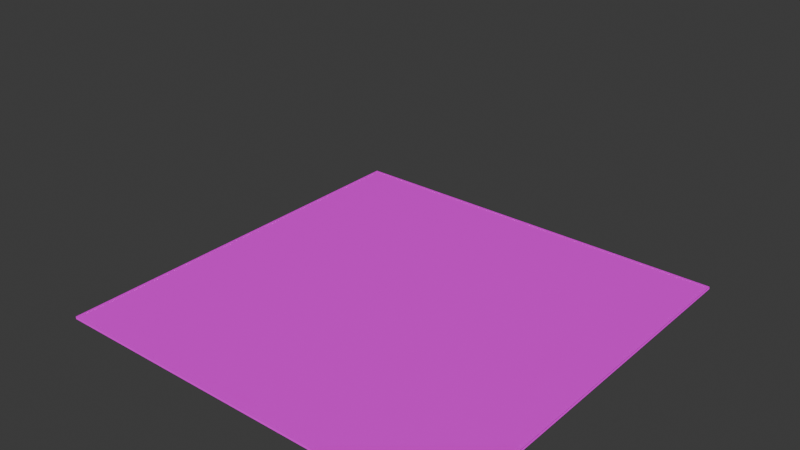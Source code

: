 # Source: test2.blend  (saved by Blender 4.1.24; exported with 4.5.12 LTS)
import bpy
from mathutils import Matrix  # noqa: F401  (used for matrix-valued properties, if any)

bpy.ops.wm.read_factory_settings(use_empty=True)
scene = bpy.context.scene
scene.name = 'Scene'

# ---- collections
col_collection = bpy.data.collections.new('Collection'); scene.collection.children.link(col_collection)

# ---- images (referenced by path relative to the original .blend; pixels are not part of the script)
import os
ASSET_DIR = os.environ.get("B2B_ASSET_DIR", "")  # directory of the original .blend (textures are referenced by path, not embedded)
HERE = os.path.dirname(os.path.abspath(__file__))  # packed textures are extracted next to this script under _unpacked/

def load_image(name, relpath, width, height, colorspace="sRGB"):
    """Load a texture the original file referenced (path relative to the .blend, or extracted next to this script)."""
    p = next((c for c in (os.path.join(HERE, relpath), os.path.join(ASSET_DIR, relpath)) if relpath and os.path.exists(c)), "")
    if p:
        img = bpy.data.images.load(p, check_existing=True)
        img.name = name
    else:  # same state as the original file: an image datablock whose file is absent (Cycles renders it pink)
        img = bpy.data.images.new(name, width, height)
        img.source = "FILE"
        img.filepath = "//" + (relpath or name)
    img.colorspace_settings.name = colorspace
    return img
img_advancedfloorinterlockingold_basecolor_png = load_image('AdvancedFloorInterlockingOld_basecolor.png', 'AdvancedFloorInterlockingOld_basecolor.png', 1024, 1024, 'sRGB')
img_advancedfloorinterlockingold_roughness_png = load_image('AdvancedFloorInterlockingOld_roughness.png', 'AdvancedFloorInterlockingOld_roughness.png', 1024, 1024, 'sRGB')
img_advancedfloorinterlockingold_metallic_png = load_image('AdvancedFloorInterlockingOld_metallic.png', 'AdvancedFloorInterlockingOld_metallic.png', 1024, 1024, 'sRGB')
img_advancedfloorinterlockingold_normal_png = load_image('AdvancedFloorInterlockingOld_normal.png', 'AdvancedFloorInterlockingOld_normal.png', 1024, 1024, 'sRGB')

# ---- materials (node trees are filled in below, after node groups)
mat_floor = bpy.data.materials.new('Floor')
mat_floor.alpha_threshold = 0.0
mat_floor.use_transparent_shadow = False
mat_floor.roughness = 0.5
mat_floor.line_color = (0.0, 0.0, 0.0, 1.0)

# ---- material node trees
mat_floor.use_nodes = True; mat_floor.node_tree.nodes.clear()
_N = mat_floor.node_tree.nodes; _L = mat_floor.node_tree.links
n0 = _N.new('ShaderNodeOutputMaterial'); n0.name = 'Material Output'; n0.location = (300, 300)
n1 = _N.new('ShaderNodeBsdfPrincipled'); n1.name = 'Principled BSDF'; n1.location = (10, 300)
n1.inputs[3].default_value = 1.45
n2 = _N.new('ShaderNodeTexImage'); n2.name = 'Image Texture'; n2.location = (-280, 280)
n2.image = img_advancedfloorinterlockingold_basecolor_png
n3 = _N.new('ShaderNodeTexImage'); n3.name = 'Image Texture.001'; n3.location = (-280, 260)
n3.image = img_advancedfloorinterlockingold_roughness_png
n4 = _N.new('ShaderNodeTexImage'); n4.name = 'Image Texture.002'; n4.location = (-280, 280)
n4.image = img_advancedfloorinterlockingold_metallic_png
n5 = _N.new('ShaderNodeNormalMap'); n5.name = 'Normal Map'; n5.location = (-190, 180)
n6 = _N.new('ShaderNodeTexImage'); n6.name = 'Image Texture.003'; n6.location = (-480, 140)
n6.image = img_advancedfloorinterlockingold_normal_png
_L.new(n1.outputs[0], n0.inputs[0])
_L.new(n2.outputs[0], n1.inputs[0])
_L.new(n3.outputs[1], n1.inputs[2])
_L.new(n4.outputs[1], n1.inputs[1])
_L.new(n5.outputs[0], n1.inputs[5])
_L.new(n6.outputs[0], n5.inputs[1])
n0.is_active_output = True

# ---- world
world_world = bpy.data.worlds.new('World'); scene.world = world_world
world_world.use_nodes = True; world_world.node_tree.nodes.clear()
_N = world_world.node_tree.nodes; _L = world_world.node_tree.links
n0 = _N.new('ShaderNodeOutputWorld'); n0.name = 'World Output'; n0.location = (300, 300)
n1 = _N.new('ShaderNodeBackground'); n1.name = 'Background'; n1.location = (10, 300)
n1.inputs[0].default_value = (0.05088, 0.05088, 0.05088, 1.0)
_L.new(n1.outputs[0], n0.inputs[0])
n0.is_active_output = True
world_world.color = (0.05088, 0.05088, 0.05088)
world_world.use_sun_shadow = False
world_world.sun_shadow_jitter_overblur = 0.0

# ---- meshes
me_cube = bpy.data.meshes.new('Cube')
me_cube.from_pydata([(0.9874, 0.9874, 1.0), (1.0, 1.0, -1.0), (0.9874, -0.9874, 1.0), (1.0, -1.0, -1.0), (-0.9874, 0.9874, 1.0), (-1.0, 1.0, -1.0), (-0.9874, -0.9874, 1.0), (-1.0, -1.0, -1.0), (1.0, -1.0, 1.0), (-1.0, -1.0, 1.0), (1.0, 1.0, 1.0), (-1.0, 1.0, 1.0), (1.0, -1.0, 1.219), (-1.0, -1.0, 1.219), (1.0, 1.0, 1.219), (-1.0, 1.0, 1.219), (0.9874, -0.9874, 1.219), (-0.9874, -0.9874, 1.219), (0.9874, 0.9874, 1.219), (-0.9874, 0.9874, 1.219), (0.0, -0.9874, 1.0), (0.9874, 0.0, 1.0), (-0.9874, 0.0, 1.0), (0.0, 0.9874, 1.0), (0.0, 0.0, 1.0), (0.3564, -8.989e-09, 59.35), (0.1953, 0.117, 81.03), (0.4179, 0.1893, 81.03), (0.5554, -8.989e-09, 81.03), (0.4179, -0.1893, 81.03), (0.1953, -0.117, 81.03), (0.2949, 0.1893, 116.1), (0.5174, 0.117, 116.1), (0.5174, -0.117, 116.1), (0.2949, -0.1893, 116.1), (0.1573, -8.989e-09, 116.1), (0.3564, -8.989e-09, 137.8), (0.416, 0.1835, 79.03), (0.4138, 0.1767, 76.97), (0.4112, 0.1687, 74.88), (0.4082, 0.1595, 72.78), (0.4048, 0.149, 70.73), (0.401, 0.1375, 68.75), (0.3969, 0.1248, 66.9), (0.3925, 0.1113, 65.21), (0.3879, 0.09707, 63.72), (0.3832, 0.08247, 62.45), (0.3784, 0.06774, 61.42), (0.3736, 0.05315, 60.61), (0.369, 0.03892, 60.02), (0.3646, 0.02524, 59.63), (0.3603, 0.01223, 59.42), (0.346, 0.007561, 59.42), (0.3349, 0.0156, 59.63), (0.3233, 0.02405, 60.02), (0.3112, 0.03285, 60.61), (0.2987, 0.04187, 61.42), (0.2862, 0.05097, 62.45), (0.2738, 0.05999, 63.72), (0.2617, 0.06877, 65.21), (0.2502, 0.07713, 66.9), (0.2394, 0.08495, 68.75), (0.2296, 0.09211, 70.73), (0.2207, 0.09855, 72.78), (0.2129, 0.1042, 74.88), (0.2061, 0.1092, 76.97), (0.2003, 0.1134, 79.03), (0.2042, 0.1256, 80.43), (0.2143, 0.1344, 79.86), (0.2255, 0.1432, 79.34), (0.238, 0.1517, 78.87), (0.2516, 0.1599, 78.48), (0.2662, 0.1674, 78.19), (0.2817, 0.1742, 78.01), (0.2979, 0.18, 77.95), (0.3143, 0.1848, 78.01), (0.3309, 0.1884, 78.19), (0.3472, 0.1909, 78.48), (0.363, 0.1923, 78.87), (0.3781, 0.1927, 79.34), (0.3923, 0.1923, 79.86), (0.4056, 0.1911, 80.43), (0.1899, -0.1059, 80.43), (0.1846, -0.09358, 79.86), (0.1798, -0.08018, 79.34), (0.1755, -0.0657, 78.87), (0.172, -0.05024, 78.48), (0.1693, -0.03398, 78.19), (0.1676, -0.01714, 78.01), (0.1671, 2.705e-09, 77.95), (0.1676, 0.01714, 78.01), (0.1693, 0.03398, 78.19), (0.172, 0.05024, 78.48), (0.1755, 0.0657, 78.87), (0.1798, 0.08018, 79.34), (0.1846, 0.09358, 79.86), (0.1899, 0.1059, 80.43), (0.346, -0.007561, 59.42), (0.3349, -0.0156, 59.63), (0.3233, -0.02405, 60.02), (0.3112, -0.03285, 60.61), (0.2987, -0.04187, 61.42), (0.2862, -0.05097, 62.45), (0.2738, -0.05999, 63.72), (0.2617, -0.06877, 65.21), (0.2502, -0.07713, 66.9), (0.2394, -0.08495, 68.75), (0.2296, -0.09211, 70.73), (0.2207, -0.09855, 72.78), (0.2129, -0.1042, 74.88), (0.2061, -0.1092, 76.97), (0.2003, -0.1134, 79.03), (0.5493, -8.989e-09, 79.03), (0.5421, -8.989e-09, 76.97), (0.5337, -8.989e-09, 74.88), (0.524, -8.989e-09, 72.78), (0.5131, -8.989e-09, 70.73), (0.5009, -8.989e-09, 68.75), (0.4876, -8.989e-09, 66.9), (0.4734, -8.989e-09, 65.21), (0.4584, -8.989e-09, 63.72), (0.4431, -8.989e-09, 62.45), (0.4276, -8.989e-09, 61.42), (0.4123, -8.989e-09, 60.61), (0.3973, -8.989e-09, 60.02), (0.3829, -8.989e-09, 59.63), (0.3692, -8.989e-09, 59.42), (0.4289, 0.1835, 80.43), (0.4403, 0.1767, 79.86), (0.4521, 0.1687, 79.34), (0.4641, 0.1595, 78.87), (0.476, 0.149, 78.48), (0.4877, 0.1375, 78.19), (0.499, 0.1248, 78.01), (0.5095, 0.1113, 77.95), (0.5191, 0.09707, 78.01), (0.5277, 0.08247, 78.19), (0.5351, 0.06775, 78.48), (0.5413, 0.05315, 78.87), (0.5464, 0.03892, 79.34), (0.5503, 0.02524, 79.86), (0.5533, 0.01223, 80.43), (0.416, -0.1835, 79.03), (0.4138, -0.1767, 76.97), (0.4112, -0.1687, 74.88), (0.4082, -0.1595, 72.78), (0.4048, -0.149, 70.73), (0.401, -0.1375, 68.75), (0.3969, -0.1248, 66.9), (0.3925, -0.1113, 65.21), (0.3879, -0.09707, 63.72), (0.3832, -0.08247, 62.45), (0.3784, -0.06774, 61.42), (0.3736, -0.05315, 60.61), (0.369, -0.03892, 60.02), (0.3646, -0.02524, 59.63), (0.3603, -0.01223, 59.42), (0.5533, -0.01223, 80.43), (0.5503, -0.02524, 79.86), (0.5464, -0.03892, 79.34), (0.5413, -0.05315, 78.87), (0.5351, -0.06775, 78.48), (0.5277, -0.08247, 78.19), (0.5191, -0.09707, 78.01), (0.5095, -0.1113, 77.95), (0.499, -0.1248, 78.01), (0.4877, -0.1375, 78.19), (0.476, -0.149, 78.48), (0.4641, -0.1595, 78.87), (0.4521, -0.1687, 79.34), (0.4403, -0.1767, 79.86), (0.4289, -0.1835, 80.43), (0.4056, -0.1911, 80.43), (0.3923, -0.1923, 79.86), (0.3781, -0.1927, 79.34), (0.363, -0.1923, 78.87), (0.3472, -0.1909, 78.48), (0.3309, -0.1884, 78.19), (0.3143, -0.1848, 78.01), (0.2979, -0.18, 77.95), (0.2817, -0.1742, 78.01), (0.2662, -0.1674, 78.19), (0.2516, -0.1599, 78.48), (0.238, -0.1517, 78.87), (0.2255, -0.1432, 79.34), (0.2143, -0.1344, 79.86), (0.2042, -0.1256, 80.43), (0.153, 0.007561, 114.4), (0.1492, 0.0156, 112.6), (0.1459, 0.02405, 110.6), (0.1435, 0.03285, 108.4), (0.142, 0.04187, 106.1), (0.1417, 0.05097, 103.7), (0.1426, 0.05999, 101.1), (0.1447, 0.06877, 98.57), (0.1481, 0.07713, 96.0), (0.1527, 0.08495, 93.47), (0.1584, 0.09211, 91.04), (0.1648, 0.09855, 88.72), (0.172, 0.1042, 86.55), (0.1796, 0.1092, 84.54), (0.1874, 0.1134, 82.7), (0.1874, -0.1134, 82.7), (0.1796, -0.1092, 84.54), (0.172, -0.1042, 86.55), (0.1648, -0.09855, 88.72), (0.1584, -0.09211, 91.04), (0.1527, -0.08495, 93.47), (0.1481, -0.07713, 96.0), (0.1447, -0.06877, 98.57), (0.1426, -0.05999, 101.1), (0.1417, -0.05097, 103.7), (0.142, -0.04187, 106.1), (0.1435, -0.03285, 108.4), (0.1459, -0.02405, 110.6), (0.1492, -0.0156, 112.6), (0.153, -0.007561, 114.4), (0.3007, 0.1957, 114.4), (0.3072, 0.2019, 112.6), (0.3142, 0.2076, 110.6), (0.3218, 0.2126, 108.4), (0.33, 0.2168, 106.1), (0.3385, 0.2199, 103.7), (0.3474, 0.2219, 101.1), (0.3564, 0.2225, 98.57), (0.3654, 0.2219, 96.0), (0.3742, 0.2199, 93.47), (0.3828, 0.2168, 91.04), (0.3909, 0.2126, 88.72), (0.3985, 0.2076, 86.55), (0.4056, 0.2019, 84.54), (0.412, 0.1957, 82.7), (0.1963, 0.1256, 82.7), (0.1979, 0.1344, 84.54), (0.2003, 0.1432, 86.55), (0.2035, 0.1517, 88.72), (0.2076, 0.1599, 91.04), (0.2127, 0.1674, 93.47), (0.2187, 0.1742, 96.0), (0.2256, 0.18, 98.57), (0.2332, 0.1848, 101.1), (0.2416, 0.1884, 103.7), (0.2503, 0.1909, 106.1), (0.2593, 0.1923, 108.4), (0.2685, 0.1927, 110.6), (0.2775, 0.1923, 112.6), (0.2863, 0.1911, 114.4), (0.5253, 0.1134, 114.4), (0.5332, 0.1092, 112.6), (0.5408, 0.1042, 110.6), (0.5479, 0.09855, 108.4), (0.5544, 0.09211, 106.1), (0.56, 0.08495, 103.7), (0.5646, 0.07713, 101.1), (0.568, 0.06877, 98.57), (0.5702, 0.05999, 96.0), (0.5711, 0.05097, 93.47), (0.5707, 0.04187, 91.04), (0.5693, 0.03285, 88.72), (0.5668, 0.02405, 86.55), (0.5636, 0.0156, 84.54), (0.5597, 0.007561, 82.7), (0.4264, 0.1911, 82.7), (0.4352, 0.1923, 84.54), (0.4443, 0.1927, 86.55), (0.4534, 0.1923, 88.72), (0.4624, 0.1909, 91.04), (0.4712, 0.1884, 93.47), (0.4795, 0.1848, 96.0), (0.4872, 0.18, 98.57), (0.4941, 0.1742, 101.1), (0.5001, 0.1674, 103.7), (0.5052, 0.1599, 106.1), (0.5093, 0.1517, 108.4), (0.5125, 0.1432, 110.6), (0.5148, 0.1344, 112.6), (0.5164, 0.1256, 114.4), (0.5164, -0.1256, 114.4), (0.5148, -0.1344, 112.6), (0.5125, -0.1432, 110.6), (0.5093, -0.1517, 108.4), (0.5052, -0.1599, 106.1), (0.5001, -0.1674, 103.7), (0.4941, -0.1742, 101.1), (0.4872, -0.18, 98.57), (0.4795, -0.1848, 96.0), (0.4712, -0.1884, 93.47), (0.4624, -0.1909, 91.04), (0.4534, -0.1923, 88.72), (0.4443, -0.1927, 86.55), (0.4352, -0.1923, 84.54), (0.4264, -0.1911, 82.7), (0.5597, -0.007561, 82.7), (0.5636, -0.0156, 84.54), (0.5668, -0.02405, 86.55), (0.5693, -0.03285, 88.72), (0.5707, -0.04187, 91.04), (0.5711, -0.05097, 93.47), (0.5702, -0.05999, 96.0), (0.568, -0.06877, 98.57), (0.5646, -0.07713, 101.1), (0.56, -0.08495, 103.7), (0.5544, -0.09211, 106.1), (0.5479, -0.09855, 108.4), (0.5408, -0.1042, 110.6), (0.5332, -0.1092, 112.6), (0.5253, -0.1134, 114.4), (0.2863, -0.1911, 114.4), (0.2775, -0.1923, 112.6), (0.2685, -0.1927, 110.6), (0.2593, -0.1923, 108.4), (0.2503, -0.1909, 106.1), (0.2416, -0.1884, 103.7), (0.2332, -0.1848, 101.1), (0.2256, -0.18, 98.57), (0.2187, -0.1742, 96.0), (0.2127, -0.1674, 93.47), (0.2076, -0.1599, 91.04), (0.2035, -0.1517, 88.72), (0.2003, -0.1432, 86.55), (0.1979, -0.1344, 84.54), (0.1963, -0.1256, 82.7), (0.412, -0.1957, 82.7), (0.4056, -0.2019, 84.54), (0.3985, -0.2076, 86.55), (0.3909, -0.2126, 88.72), (0.3828, -0.2168, 91.04), (0.3742, -0.2199, 93.47), (0.3654, -0.2219, 96.0), (0.3564, -0.2225, 98.57), (0.3474, -0.2219, 101.1), (0.3385, -0.2199, 103.7), (0.33, -0.2168, 106.1), (0.3218, -0.2126, 108.4), (0.3142, -0.2076, 110.6), (0.3072, -0.2019, 112.6), (0.3007, -0.1957, 114.4), (0.1594, 0.01223, 116.7), (0.1624, 0.02524, 117.3), (0.1664, 0.03892, 117.8), (0.1714, 0.05315, 118.3), (0.1776, 0.06775, 118.7), (0.185, 0.08247, 118.9), (0.1936, 0.09707, 119.1), (0.2032, 0.1113, 119.2), (0.2138, 0.1248, 119.1), (0.225, 0.1375, 118.9), (0.2367, 0.149, 118.7), (0.2487, 0.1595, 118.3), (0.2606, 0.1687, 117.8), (0.2724, 0.1767, 117.3), (0.2839, 0.1835, 116.7), (0.3072, 0.1911, 116.7), (0.3204, 0.1923, 117.3), (0.3347, 0.1927, 117.8), (0.3498, 0.1923, 118.3), (0.3656, 0.1909, 118.7), (0.3819, 0.1884, 118.9), (0.3984, 0.1848, 119.1), (0.4149, 0.18, 119.2), (0.431, 0.1742, 119.1), (0.4465, 0.1674, 118.9), (0.4611, 0.1599, 118.7), (0.4747, 0.1517, 118.3), (0.4872, 0.1432, 117.8), (0.4984, 0.1344, 117.3), (0.5085, 0.1256, 116.7), (0.5229, 0.1059, 116.7), (0.5281, 0.09358, 117.3), (0.533, 0.08018, 117.8), (0.5372, 0.0657, 118.3), (0.5408, 0.05024, 118.7), (0.5434, 0.03398, 118.9), (0.5451, 0.01714, 119.1), (0.5457, -2.068e-08, 119.2), (0.5451, -0.01714, 119.1), (0.5434, -0.03398, 118.9), (0.5408, -0.05024, 118.7), (0.5372, -0.0657, 118.3), (0.533, -0.08018, 117.8), (0.5281, -0.09358, 117.3), (0.5229, -0.1059, 116.7), (0.5085, -0.1256, 116.7), (0.4984, -0.1344, 117.3), (0.4872, -0.1432, 117.8), (0.4747, -0.1517, 118.3), (0.4611, -0.1599, 118.7), (0.4465, -0.1674, 118.9), (0.431, -0.1742, 119.1), (0.4149, -0.18, 119.2), (0.3984, -0.1848, 119.1), (0.3819, -0.1884, 118.9), (0.3656, -0.1909, 118.7), (0.3498, -0.1923, 118.3), (0.3347, -0.1927, 117.8), (0.3204, -0.1923, 117.3), (0.3072, -0.1911, 116.7), (0.2839, -0.1835, 116.7), (0.2724, -0.1767, 117.3), (0.2606, -0.1687, 117.8), (0.2487, -0.1595, 118.3), (0.2367, -0.149, 118.7), (0.225, -0.1375, 118.9), (0.2138, -0.1248, 119.1), (0.2032, -0.1113, 119.2), (0.1936, -0.09707, 119.1), (0.185, -0.08247, 118.9), (0.1776, -0.06775, 118.7), (0.1714, -0.05315, 118.3), (0.1664, -0.03892, 117.8), (0.1624, -0.02524, 117.3), (0.1594, -0.01223, 116.7), (0.3524, 0.01223, 137.7), (0.3482, 0.02524, 137.5), (0.3437, 0.03892, 137.1), (0.3391, 0.05315, 136.5), (0.3344, 0.06774, 135.7), (0.3296, 0.08247, 134.7), (0.3248, 0.09707, 133.4), (0.3202, 0.1113, 131.9), (0.3158, 0.1248, 130.2), (0.3117, 0.1375, 128.4), (0.3079, 0.149, 126.4), (0.3046, 0.1595, 124.4), (0.3016, 0.1687, 122.3), (0.299, 0.1767, 120.2), (0.2967, 0.1835, 118.1), (0.1634, -8.989e-09, 118.1), (0.1706, -8.989e-09, 120.2), (0.179, -8.989e-09, 122.3), (0.1887, -8.989e-09, 124.4), (0.1997, -8.989e-09, 126.4), (0.2118, -8.989e-09, 128.4), (0.2251, -8.989e-09, 130.2), (0.2394, -8.989e-09, 131.9), (0.2543, -8.989e-09, 133.4), (0.2697, -8.989e-09, 134.7), (0.2851, -8.989e-09, 135.7), (0.3005, -8.989e-09, 136.5), (0.3154, -8.989e-09, 137.1), (0.3298, -8.989e-09, 137.5), (0.3435, -8.989e-09, 137.7), (0.3668, 0.007561, 137.7), (0.3778, 0.0156, 137.5), (0.3895, 0.02405, 137.1), (0.4016, 0.03285, 136.5), (0.414, 0.04187, 135.7), (0.4265, 0.05097, 134.7), (0.4389, 0.05999, 133.4), (0.451, 0.06877, 131.9), (0.4625, 0.07713, 130.2), (0.4733, 0.08495, 128.4), (0.4832, 0.09211, 126.4), (0.492, 0.09855, 124.4), (0.4998, 0.1042, 122.3), (0.5066, 0.1092, 120.2), (0.5125, 0.1134, 118.1), (0.3668, -0.007561, 137.7), (0.3778, -0.0156, 137.5), (0.3895, -0.02405, 137.1), (0.4016, -0.03285, 136.5), (0.414, -0.04187, 135.7), (0.4265, -0.05097, 134.7), (0.4389, -0.05999, 133.4), (0.451, -0.06877, 131.9), (0.4625, -0.07713, 130.2), (0.4733, -0.08495, 128.4), (0.4832, -0.09211, 126.4), (0.492, -0.09855, 124.4), (0.4998, -0.1042, 122.3), (0.5066, -0.1092, 120.2), (0.5125, -0.1134, 118.1), (0.3524, -0.01223, 137.7), (0.3482, -0.02524, 137.5), (0.3437, -0.03892, 137.1), (0.3391, -0.05315, 136.5), (0.3344, -0.06774, 135.7), (0.3296, -0.08247, 134.7), (0.3248, -0.09707, 133.4), (0.3202, -0.1113, 131.9), (0.3158, -0.1248, 130.2), (0.3117, -0.1375, 128.4), (0.3079, -0.149, 126.4), (0.3046, -0.1595, 124.4), (0.3016, -0.1687, 122.3), (0.299, -0.1767, 120.2), (0.2967, -0.1835, 118.1), (0.339, -0.01265, 137.6), (0.3247, -0.01304, 137.3), (0.3342, -0.02608, 137.3), (0.3098, -0.0134, 136.8), (0.3194, -0.02687, 136.9), (0.3292, -0.04019, 136.8), (0.2943, -0.01371, 136.1), (0.3039, -0.02757, 136.4), (0.3139, -0.04136, 136.4), (0.3241, -0.05482, 136.1), (0.2785, -0.01395, 135.2), (0.288, -0.02815, 135.6), (0.2981, -0.04236, 135.7), (0.3085, -0.05631, 135.6), (0.319, -0.06975, 135.2), (0.2627, -0.01412, 134.1), (0.2719, -0.02859, 134.5), (0.2818, -0.04317, 134.7), (0.2923, -0.05755, 134.7), (0.3031, -0.07149, 134.5), (0.314, -0.08472, 134.1), (0.2472, -0.01421, 132.6), (0.2559, -0.02887, 133.2), (0.2655, -0.04373, 133.5), (0.2759, -0.0585, 133.6), (0.2867, -0.07288, 133.5), (0.2979, -0.08661, 133.2), (0.3091, -0.09946, 132.6), (0.2322, -0.01421, 131.0), (0.2404, -0.02896, 131.6), (0.2495, -0.04402, 132.1), (0.2595, -0.05908, 132.3), (0.2703, -0.07385, 132.3), (0.2815, -0.08803, 132.1), (0.293, -0.1014, 131.6), (0.3045, -0.1137, 131.0), (0.2182, -0.01412, 129.2), (0.2256, -0.02887, 129.9), (0.2341, -0.04402, 130.4), (0.2436, -0.05928, 130.7), (0.254, -0.07436, 130.8), (0.2651, -0.08892, 130.7), (0.2767, -0.1027, 130.4), (0.2885, -0.1155, 129.9), (0.3002, -0.1271, 129.2), (0.2052, -0.01395, 127.2), (0.2118, -0.02859, 127.9), (0.2196, -0.04373, 128.5), (0.2285, -0.05908, 128.9), (0.2384, -0.07436, 129.1), (0.2492, -0.08923, 129.1), (0.2607, -0.1034, 128.9), (0.2725, -0.1166, 128.5), (0.2845, -0.1287, 127.9), (0.2964, -0.1395, 127.2), (0.1934, -0.01371, 125.2), (0.1992, -0.02815, 125.9), (0.2062, -0.04317, 126.5), (0.2144, -0.0585, 126.9), (0.2237, -0.07385, 127.2), (0.234, -0.08893, 127.3), (0.2451, -0.1034, 127.2), (0.2569, -0.117, 126.9), (0.2689, -0.1295, 126.5), (0.281, -0.1408, 125.9), (0.293, -0.1508, 125.2), (0.183, -0.0134, 123.0), (0.188, -0.02757, 123.7), (0.1941, -0.04236, 124.3), (0.2015, -0.05755, 124.8), (0.2101, -0.07288, 125.2), (0.2198, -0.08803, 125.4), (0.2304, -0.1027, 125.4), (0.2419, -0.1166, 125.2), (0.2538, -0.1295, 124.8), (0.2659, -0.1412, 124.4), (0.2781, -0.1516, 123.7), (0.29, -0.1608, 123.0), (0.1739, -0.01304, 120.9), (0.1781, -0.02687, 121.6), (0.1835, -0.04136, 122.2), (0.1901, -0.05631, 122.7), (0.1978, -0.07149, 123.0), (0.2068, -0.08661, 123.3), (0.2168, -0.1014, 123.4), (0.2278, -0.1155, 123.3), (0.2394, -0.1287, 123.0), (0.2514, -0.1408, 122.7), (0.2636, -0.1516, 122.2), (0.2757, -0.1612, 121.6), (0.2876, -0.1695, 120.9), (0.1661, -0.01265, 118.8), (0.1696, -0.02608, 119.4), (0.1743, -0.04019, 120.0), (0.18, -0.05482, 120.5), (0.187, -0.06975, 120.8), (0.1952, -0.08472, 121.1), (0.2045, -0.09946, 121.3), (0.2149, -0.1137, 121.3), (0.226, -0.1271, 121.1), (0.2377, -0.1395, 120.8), (0.2497, -0.1508, 120.5), (0.2619, -0.1608, 120.0), (0.2739, -0.1695, 119.4), (0.2855, -0.1771, 118.8), (0.363, -0.02047, 137.6), (0.359, -0.03414, 137.3), (0.3743, -0.02916, 137.3), (0.3547, -0.04847, 136.8), (0.3705, -0.04348, 136.9), (0.3862, -0.03824, 136.8), (0.3502, -0.06329, 136.1), (0.3664, -0.0584, 136.4), (0.3826, -0.05313, 136.4), (0.3986, -0.04759, 136.1), (0.3456, -0.07837, 135.2), (0.362, -0.07371, 135.6), (0.3786, -0.06854, 135.7), (0.3951, -0.06295, 135.6), (0.4112, -0.05706, 135.2), (0.3409, -0.09345, 134.1), (0.3575, -0.08916, 134.5), (0.3744, -0.08423, 134.7), (0.3913, -0.07874, 134.7), (0.4079, -0.07278, 134.5), (0.4239, -0.06648, 134.1), (0.3361, -0.1082, 132.6), (0.3528, -0.1044, 133.2), (0.3699, -0.0999, 133.5), (0.3871, -0.09465, 133.6), (0.4042, -0.08877, 133.5), (0.4207, -0.0824, 133.2), (0.4364, -0.07568, 132.6), (0.3315, -0.1224, 131.0), (0.3481, -0.1193, 131.6), (0.3652, -0.1152, 132.1), (0.3826, -0.1104, 132.3), (0.4, -0.1047, 132.3), (0.417, -0.09842, 132.1), (0.4332, -0.09161, 131.6), (0.4484, -0.08446, 131.0), (0.3271, -0.1358, 129.2), (0.3434, -0.1333, 129.9), (0.3604, -0.1299, 130.4), (0.3779, -0.1256, 130.7), (0.3955, -0.1203, 130.8), (0.4128, -0.1142, 130.7), (0.4294, -0.1075, 130.4), (0.4452, -0.1002, 129.9), (0.4599, -0.09266, 129.2), (0.3229, -0.1481, 127.2), (0.3389, -0.1463, 127.9), (0.3557, -0.1436, 128.5), (0.373, -0.1399, 128.9), (0.3906, -0.1352, 129.1), (0.4081, -0.1295, 129.1), (0.4251, -0.123, 128.9), (0.4414, -0.1158, 128.5), (0.4565, -0.1081, 127.9), (0.4705, -0.1002, 127.2), (0.319, -0.1592, 125.2), (0.3346, -0.1582, 125.9), (0.351, -0.1562, 126.5), (0.3681, -0.1531, 126.9), (0.3856, -0.149, 127.2), (0.4031, -0.1439, 127.3), (0.4203, -0.1378, 127.2), (0.4369, -0.1308, 126.9), (0.4525, -0.1232, 126.5), (0.467, -0.1152, 125.9), (0.4802, -0.1069, 125.2), (0.3155, -0.1691, 123.0), (0.3306, -0.1687, 123.7), (0.3465, -0.1674, 124.4), (0.3633, -0.1651, 124.8), (0.3805, -0.1616, 125.2), (0.3979, -0.1571, 125.4), (0.4151, -0.1515, 125.4), (0.4319, -0.1449, 125.2), (0.4478, -0.1376, 124.8), (0.4627, -0.1296, 124.4), (0.4764, -0.1213, 123.7), (0.4888, -0.1128, 123.0), (0.3124, -0.1776, 120.9), (0.3268, -0.1778, 121.6), (0.3423, -0.1772, 122.2), (0.3585, -0.1756, 122.7), (0.3754, -0.1729, 123.0), (0.3925, -0.169, 123.3), (0.4097, -0.164, 123.4), (0.4265, -0.158, 123.3), (0.4426, -0.151, 123.0), (0.4578, -0.1433, 122.7), (0.4719, -0.1351, 122.2), (0.4848, -0.1265, 121.6), (0.4964, -0.1178, 120.9), (0.3096, -0.1849, 118.8), (0.3235, -0.1857, 119.4), (0.3383, -0.1856, 120.0), (0.354, -0.1846, 120.5), (0.3704, -0.1826, 120.8), (0.3871, -0.1794, 121.1), (0.404, -0.1751, 121.3), (0.4207, -0.1697, 121.3), (0.4369, -0.1633, 121.1), (0.4524, -0.156, 120.8), (0.4668, -0.148, 120.5), (0.4801, -0.1396, 120.0), (0.4921, -0.1309, 119.4), (0.5029, -0.1221, 118.8), (0.3779, -8.989e-09, 137.6), (0.3897, -0.00806, 137.3), (0.3897, 0.00806, 137.3), (0.402, -0.01656, 136.8), (0.4021, -8.989e-09, 136.9), (0.402, 0.01656, 136.8), (0.4147, -0.02541, 136.1), (0.415, -0.00852, 136.4), (0.415, 0.00852, 136.4), (0.4147, 0.02541, 136.1), (0.4276, -0.03449, 135.2), (0.4282, -0.0174, 135.6), (0.4284, -7.286e-09, 135.7), (0.4282, 0.0174, 135.6), (0.4276, 0.03449, 135.2), (0.4405, -0.04363, 134.1), (0.4415, -0.02651, 134.5), (0.442, -0.008892, 134.7), (0.442, 0.008892, 134.7), (0.4415, 0.02651, 134.5), (0.4405, 0.04363, 134.1), (0.4531, -0.05269, 132.6), (0.4546, -0.03568, 133.2), (0.4556, -0.01802, 133.5), (0.4559, -7.246e-09, 133.6), (0.4556, 0.01802, 133.5), (0.4546, 0.03568, 133.2), (0.4531, 0.05269, 132.6), (0.4651, -0.06147, 131.0), (0.4672, -0.04475, 131.6), (0.4687, -0.0272, 132.1), (0.4695, -0.009129, 132.3), (0.4695, 0.009129, 132.3), (0.4687, 0.0272, 132.1), (0.4672, 0.04475, 131.6), (0.4651, 0.06147, 131.0), (0.4765, -0.06981, 129.2), (0.4792, -0.05353, 129.9), (0.4812, -0.03627, 130.4), (0.4824, -0.01832, 130.7), (0.4829, -8.989e-09, 130.8), (0.4824, 0.01832, 130.7), (0.4812, 0.03627, 130.4), (0.4792, 0.05353, 129.9), (0.4765, 0.06981, 129.2), (0.4869, -0.07759, 127.2), (0.4902, -0.06185, 127.9), (0.4928, -0.04504, 128.5), (0.4946, -0.02739, 128.9), (0.4955, -0.009191, 129.1), (0.4955, 0.009191, 129.1), (0.4946, 0.02739, 128.9), (0.4928, 0.04504, 128.5), (0.4902, 0.06185, 127.9), (0.4869, 0.07759, 127.2), (0.4963, -0.0847, 125.2), (0.5001, -0.0696, 125.9), (0.5032, -0.05335, 126.5), (0.5056, -0.03615, 126.9), (0.5071, -0.01826, 127.2), (0.5077, -8.989e-09, 127.3), (0.5071, 0.01826, 127.2), (0.5056, 0.03615, 126.9), (0.5032, 0.05335, 126.5), (0.5001, 0.0696, 125.9), (0.4963, 0.0847, 125.2), (0.5045, -0.09108, 123.0), (0.5088, -0.07668, 123.7), (0.5125, -0.06109, 124.4), (0.5155, -0.04446, 124.8), (0.5176, -0.02702, 125.2), (0.5186, -0.009068, 125.4), (0.5186, 0.009068, 125.4), (0.5176, 0.02702, 125.2), (0.5155, 0.04446, 124.8), (0.5125, 0.06109, 124.4), (0.5088, 0.07668, 123.7), (0.5045, 0.09108, 123.0), (0.5117, -0.09672, 120.9), (0.5164, -0.08303, 121.6), (0.5205, -0.06816, 122.2), (0.524, -0.0522, 122.7), (0.5266, -0.03534, 123.0), (0.5283, -0.01784, 123.3), (0.5288, -1.279e-08, 123.4), (0.5283, 0.01784, 123.3), (0.5266, 0.03534, 123.0), (0.524, 0.0522, 122.7), (0.5205, 0.06816, 122.2), (0.5164, 0.08303, 121.6), (0.5117, 0.09672, 120.9), (0.5178, -0.1016, 118.8), (0.5228, -0.08866, 119.4), (0.5273, -0.07452, 120.0), (0.5312, -0.05929, 120.5), (0.5344, -0.04311, 120.8), (0.5365, -0.02618, 121.1), (0.5377, -0.008781, 121.3), (0.5377, 0.008781, 121.3), (0.5365, 0.02618, 121.1), (0.5344, 0.04311, 120.8), (0.5312, 0.05929, 120.5), (0.5273, 0.07452, 120.0), (0.5228, 0.08866, 119.4), (0.5178, 0.1016, 118.8), (0.363, 0.02047, 137.6), (0.3743, 0.02916, 137.3), (0.359, 0.03414, 137.3), (0.3862, 0.03824, 136.8), (0.3705, 0.04348, 136.9), (0.3547, 0.04847, 136.8), (0.3986, 0.04759, 136.1), (0.3826, 0.05313, 136.4), (0.3664, 0.0584, 136.4), (0.3502, 0.06329, 136.1), (0.4112, 0.05706, 135.2), (0.3951, 0.06295, 135.6), (0.3786, 0.06854, 135.7), (0.362, 0.07371, 135.6), (0.3456, 0.07837, 135.2), (0.4239, 0.06648, 134.1), (0.4079, 0.07278, 134.5), (0.3913, 0.07874, 134.7), (0.3744, 0.08423, 134.7), (0.3575, 0.08916, 134.5), (0.3409, 0.09345, 134.1), (0.4364, 0.07568, 132.6), (0.4207, 0.0824, 133.2), (0.4042, 0.08877, 133.5), (0.3871, 0.09465, 133.6), (0.3699, 0.0999, 133.5), (0.3528, 0.1044, 133.2), (0.3361, 0.1082, 132.6), (0.4484, 0.08446, 131.0), (0.4332, 0.09161, 131.6), (0.417, 0.09842, 132.1), (0.4, 0.1047, 132.3), (0.3826, 0.1104, 132.3), (0.3652, 0.1152, 132.1), (0.3481, 0.1193, 131.6), (0.3315, 0.1224, 131.0), (0.4599, 0.09266, 129.2), (0.4452, 0.1002, 129.9), (0.4294, 0.1075, 130.4), (0.4128, 0.1142, 130.7), (0.3955, 0.1203, 130.8), (0.3779, 0.1256, 130.7), (0.3604, 0.1299, 130.4), (0.3434, 0.1333, 129.9), (0.3271, 0.1358, 129.2), (0.4705, 0.1002, 127.2), (0.4565, 0.1081, 127.9), (0.4414, 0.1158, 128.5), (0.4251, 0.123, 128.9), (0.4081, 0.1295, 129.1), (0.3906, 0.1352, 129.1), (0.373, 0.1399, 128.9), (0.3557, 0.1436, 128.5), (0.3389, 0.1463, 127.9), (0.3229, 0.1481, 127.2), (0.4802, 0.1069, 125.2), (0.467, 0.1152, 125.9), (0.4525, 0.1232, 126.5), (0.4369, 0.1308, 126.9), (0.4203, 0.1378, 127.2), (0.4031, 0.1439, 127.3), (0.3856, 0.149, 127.2), (0.3681, 0.1531, 126.9), (0.351, 0.1562, 126.5), (0.3346, 0.1582, 125.9), (0.319, 0.1592, 125.2), (0.4888, 0.1128, 123.0), (0.4764, 0.1213, 123.7), (0.4627, 0.1296, 124.4), (0.4478, 0.1376, 124.8), (0.4319, 0.1449, 125.2), (0.4151, 0.1515, 125.4), (0.3979, 0.1571, 125.4), (0.3805, 0.1616, 125.2), (0.3633, 0.1651, 124.8), (0.3465, 0.1674, 124.4), (0.3306, 0.1687, 123.7), (0.3155, 0.1691, 123.0), (0.4964, 0.1178, 120.9), (0.4848, 0.1265, 121.6), (0.4719, 0.1351, 122.2), (0.4578, 0.1433, 122.7), (0.4426, 0.151, 123.0), (0.4265, 0.158, 123.3), (0.4097, 0.164, 123.4), (0.3925, 0.169, 123.3), (0.3754, 0.1729, 123.0), (0.3585, 0.1756, 122.7), (0.3423, 0.1772, 122.2), (0.3268, 0.1778, 121.6), (0.3124, 0.1776, 120.9), (0.5029, 0.1221, 118.8), (0.4921, 0.1309, 119.4), (0.4801, 0.1396, 120.0), (0.4668, 0.148, 120.5), (0.4524, 0.156, 120.8), (0.4369, 0.1633, 121.1), (0.4207, 0.1697, 121.3), (0.404, 0.1751, 121.3), (0.3871, 0.1794, 121.1), (0.3704, 0.1826, 120.8), (0.354, 0.1846, 120.5), (0.3383, 0.1856, 120.0), (0.3235, 0.1857, 119.4), (0.3096, 0.1849, 118.8), (0.339, 0.01265, 137.6), (0.3342, 0.02608, 137.3), (0.3247, 0.01304, 137.3), (0.3292, 0.04019, 136.8), (0.3194, 0.02687, 136.9), (0.3098, 0.0134, 136.8), (0.3241, 0.05482, 136.1), (0.3139, 0.04136, 136.4), (0.3039, 0.02757, 136.4), (0.2943, 0.01371, 136.1), (0.319, 0.06975, 135.2), (0.3085, 0.05631, 135.6), (0.2981, 0.04236, 135.7), (0.288, 0.02815, 135.6), (0.2785, 0.01395, 135.2), (0.314, 0.08472, 134.1), (0.3031, 0.07149, 134.5), (0.2923, 0.05755, 134.7), (0.2818, 0.04317, 134.7), (0.2719, 0.02859, 134.5), (0.2627, 0.01412, 134.1), (0.3091, 0.09946, 132.6), (0.2979, 0.08661, 133.2), (0.2867, 0.07288, 133.5), (0.2759, 0.0585, 133.6), (0.2655, 0.04373, 133.5), (0.2559, 0.02887, 133.2), (0.2472, 0.01421, 132.6), (0.3045, 0.1137, 131.0), (0.293, 0.1014, 131.6), (0.2815, 0.08803, 132.1), (0.2703, 0.07385, 132.3), (0.2595, 0.05908, 132.3), (0.2495, 0.04402, 132.1), (0.2404, 0.02896, 131.6), (0.2322, 0.01421, 131.0), (0.3002, 0.1271, 129.2), (0.2885, 0.1155, 129.9), (0.2767, 0.1027, 130.4), (0.2651, 0.08892, 130.7), (0.254, 0.07436, 130.8), (0.2436, 0.05928, 130.7), (0.2341, 0.04402, 130.4), (0.2256, 0.02887, 129.9), (0.2182, 0.01412, 129.2), (0.2964, 0.1395, 127.2), (0.2845, 0.1287, 127.9), (0.2725, 0.1166, 128.5), (0.2607, 0.1034, 128.9), (0.2492, 0.08923, 129.1), (0.2384, 0.07436, 129.1), (0.2285, 0.05908, 128.9), (0.2196, 0.04373, 128.5), (0.2118, 0.02859, 127.9), (0.2052, 0.01395, 127.2), (0.293, 0.1508, 125.2), (0.281, 0.1408, 125.9), (0.2689, 0.1295, 126.5), (0.2569, 0.117, 126.9), (0.2451, 0.1034, 127.2), (0.234, 0.08892, 127.3), (0.2237, 0.07385, 127.2), (0.2144, 0.0585, 126.9), (0.2062, 0.04317, 126.5), (0.1992, 0.02815, 125.9), (0.1934, 0.01371, 125.2), (0.29, 0.1608, 123.0), (0.2781, 0.1516, 123.7), (0.2659, 0.1412, 124.4), (0.2538, 0.1295, 124.8), (0.2419, 0.1166, 125.2), (0.2304, 0.1027, 125.4), (0.2198, 0.08803, 125.4), (0.2101, 0.07288, 125.2), (0.2015, 0.05755, 124.8), (0.1941, 0.04236, 124.3), (0.188, 0.02757, 123.7), (0.183, 0.0134, 123.0), (0.2876, 0.1695, 120.9), (0.2757, 0.1612, 121.6), (0.2636, 0.1516, 122.2), (0.2514, 0.1408, 122.7), (0.2394, 0.1287, 123.0), (0.2278, 0.1155, 123.3), (0.2168, 0.1014, 123.4), (0.2068, 0.08661, 123.3), (0.1978, 0.07149, 123.0), (0.1901, 0.05631, 122.7), (0.1835, 0.04136, 122.2), (0.1781, 0.02687, 121.6), (0.1739, 0.01304, 120.9), (0.2855, 0.1771, 118.8), (0.2739, 0.1695, 119.4), (0.2619, 0.1608, 120.0), (0.2497, 0.1508, 120.5), (0.2377, 0.1395, 120.8), (0.226, 0.1271, 121.1), (0.2149, 0.1137, 121.3), (0.2045, 0.09946, 121.3), (0.1952, 0.08472, 121.1), (0.187, 0.06975, 120.8), (0.18, 0.05482, 120.5), (0.1743, 0.04019, 120.0), (0.1696, 0.02608, 119.4), (0.1661, 0.01265, 118.8), (0.1553, -0.02047, 115.0), (0.1517, -0.02916, 113.1), (0.1585, -0.03414, 115.5), (0.1488, -0.03824, 111.0), (0.1553, -0.04348, 113.5), (0.1629, -0.04847, 115.9), (0.1468, -0.04759, 108.7), (0.1528, -0.05313, 111.3), (0.16, -0.0584, 113.9), (0.1684, -0.06329, 116.3), (0.1458, -0.05706, 106.3), (0.1513, -0.06295, 109.0), (0.1581, -0.06854, 111.6), (0.1661, -0.07371, 114.2), (0.1752, -0.07837, 116.7), (0.1461, -0.06648, 103.8), (0.151, -0.07278, 106.5), (0.1572, -0.07874, 109.2), (0.1648, -0.08423, 111.9), (0.1735, -0.08916, 114.5), (0.1832, -0.09345, 116.9), (0.1476, -0.07568, 101.2), (0.1519, -0.0824, 103.9), (0.1576, -0.08877, 106.7), (0.1646, -0.09465, 109.4), (0.1729, -0.0999, 112.1), (0.1823, -0.1045, 114.6), (0.1925, -0.1082, 117.0), (0.1505, -0.08446, 98.57), (0.1541, -0.09161, 101.3), (0.1592, -0.09843, 104.0), (0.1656, -0.1047, 106.8), (0.1734, -0.1104, 109.5), (0.1823, -0.1152, 112.2), (0.1922, -0.1193, 114.7), (0.2028, -0.1224, 117.0), (0.1546, -0.09266, 95.95), (0.1577, -0.1002, 98.57), (0.1621, -0.1075, 101.3), (0.168, -0.1142, 104.1), (0.1751, -0.1203, 106.8), (0.1835, -0.1256, 109.6), (0.193, -0.1299, 112.2), (0.2032, -0.1333, 114.6), (0.214, -0.1358, 116.9), (0.1598, -0.1002, 93.4), (0.1625, -0.1081, 95.92), (0.1663, -0.1158, 98.57), (0.1716, -0.123, 101.3), (0.1781, -0.1295, 104.1), (0.1859, -0.1352, 106.8), (0.1949, -0.1399, 109.5), (0.2047, -0.1436, 112.1), (0.2151, -0.1464, 114.5), (0.2258, -0.1481, 116.7), (0.166, -0.1069, 90.95), (0.1683, -0.1152, 93.35), (0.1717, -0.1232, 95.9), (0.1763, -0.1308, 98.57), (0.1823, -0.1378, 101.3), (0.1895, -0.1439, 104.1), (0.1978, -0.149, 106.8), (0.2071, -0.1531, 109.4), (0.2171, -0.1562, 111.9), (0.2275, -0.1582, 114.2), (0.2381, -0.1592, 116.3), (0.173, -0.1128, 88.64), (0.1749, -0.1213, 90.91), (0.1779, -0.1296, 93.34), (0.1821, -0.1376, 95.9), (0.1875, -0.1449, 98.57), (0.1941, -0.1515, 101.3), (0.2018, -0.1571, 104.0), (0.2105, -0.1617, 106.7), (0.2199, -0.1651, 109.2), (0.2299, -0.1674, 111.7), (0.2402, -0.1687, 113.9), (0.2505, -0.1691, 115.9), (0.1805, -0.1178, 86.49), (0.1822, -0.1265, 88.61), (0.185, -0.1351, 90.91), (0.1887, -0.1433, 93.35), (0.1936, -0.151, 95.92), (0.1996, -0.158, 98.57), (0.2068, -0.164, 101.3), (0.2148, -0.169, 103.9), (0.2237, -0.1729, 106.5), (0.2331, -0.1756, 109.0), (0.2429, -0.1772, 111.3), (0.2529, -0.1778, 113.5), (0.2628, -0.1776, 115.5), (0.1883, -0.1221, 84.51), (0.19, -0.1309, 86.49), (0.1925, -0.1396, 88.64), (0.1959, -0.148, 90.95), (0.2004, -0.156, 93.4), (0.2059, -0.1633, 95.95), (0.2124, -0.1697, 98.57), (0.2199, -0.1751, 101.2), (0.2282, -0.1794, 103.8), (0.237, -0.1826, 106.3), (0.2463, -0.1846, 108.7), (0.2559, -0.1856, 111.0), (0.2654, -0.1857, 113.1), (0.2748, -0.1849, 115.0), (0.3137, -0.1976, 115.0), (0.3209, -0.2037, 113.1), (0.3277, -0.1987, 115.5), (0.3286, -0.2093, 111.0), (0.3356, -0.2047, 113.5), (0.3427, -0.199, 115.9), (0.3369, -0.214, 108.7), (0.344, -0.21, 111.3), (0.3512, -0.2048, 113.9), (0.3585, -0.1983, 116.3), (0.3456, -0.2179, 106.3), (0.3529, -0.2145, 109.0), (0.3603, -0.2097, 111.7), (0.3677, -0.2037, 114.2), (0.3749, -0.1966, 116.7), (0.3546, -0.2205, 103.8), (0.3621, -0.2178, 106.5), (0.3697, -0.2137, 109.2), (0.3773, -0.2082, 111.9), (0.3847, -0.2015, 114.5), (0.3917, -0.1936, 116.9), (0.3638, -0.2219, 101.2), (0.3715, -0.2199, 103.9), (0.3794, -0.2165, 106.7), (0.3871, -0.2116, 109.4), (0.3947, -0.2054, 112.1), (0.4019, -0.1979, 114.6), (0.4087, -0.1893, 117.0), (0.3731, -0.2219, 98.57), (0.381, -0.2206, 101.3), (0.389, -0.2179, 104.0), (0.397, -0.2138, 106.8), (0.4048, -0.2081, 109.5), (0.4122, -0.2011, 112.2), (0.4191, -0.193, 114.7), (0.4254, -0.1839, 117.0), (0.3821, -0.2205, 95.95), (0.3903, -0.2199, 98.57), (0.3986, -0.2179, 101.3), (0.4068, -0.2145, 104.1), (0.4148, -0.2095, 106.8), (0.4224, -0.2032, 109.6), (0.4294, -0.1955, 112.2), (0.4358, -0.1868, 114.6), (0.4415, -0.1774, 116.9), (0.3909, -0.2179, 93.4), (0.3993, -0.2178, 95.92), (0.4078, -0.2165, 98.57), (0.4162, -0.2138, 101.3), (0.4245, -0.2095, 104.1), (0.4323, -0.2039, 106.8), (0.4395, -0.1968, 109.5), (0.4461, -0.1887, 112.1), (0.4519, -0.1796, 114.5), (0.4569, -0.1699, 116.7), (0.3992, -0.214, 90.95), (0.4078, -0.2145, 93.35), (0.4165, -0.2137, 95.9), (0.4251, -0.2116, 98.57), (0.4336, -0.2081, 101.3), (0.4416, -0.2032, 104.1), (0.4491, -0.1968, 106.8), (0.4559, -0.1893, 109.4), (0.4619, -0.1808, 111.9), (0.467, -0.1715, 114.2), (0.4713, -0.1617, 116.3), (0.4069, -0.2093, 88.64), (0.4157, -0.21, 90.91), (0.4245, -0.2097, 93.34), (0.4334, -0.2082, 95.9), (0.442, -0.2054, 98.57), (0.4503, -0.2011, 101.3), (0.458, -0.1955, 104.0), (0.465, -0.1887, 106.7), (0.4712, -0.1808, 109.2), (0.4765, -0.172, 111.7), (0.4809, -0.1626, 113.9), (0.4844, -0.153, 115.9), (0.4141, -0.2037, 86.49), (0.4229, -0.2047, 88.61), (0.4319, -0.2048, 90.91), (0.4409, -0.2037, 93.35), (0.4497, -0.2015, 95.92), (0.4582, -0.1979, 98.57), (0.4661, -0.193, 101.3), (0.4734, -0.1868, 103.9), (0.4798, -0.1796, 106.5), (0.4853, -0.1715, 109.0), (0.4898, -0.1626, 111.3), (0.4935, -0.1534, 113.5), (0.4964, -0.1439, 115.5), (0.4206, -0.1976, 84.51), (0.4294, -0.1987, 86.49), (0.4384, -0.199, 88.64), (0.4475, -0.1983, 90.95), (0.4565, -0.1966, 93.4), (0.4651, -0.1936, 95.95), (0.4733, -0.1893, 98.57), (0.4808, -0.1839, 101.2), (0.4874, -0.1774, 103.8), (0.4932, -0.1699, 106.3), (0.498, -0.1617, 108.7), (0.5018, -0.153, 111.0), (0.5048, -0.1439, 113.1), (0.507, -0.1347, 115.0), (0.5311, -0.1016, 115.0), (0.5391, -0.09672, 113.1), (0.5365, -0.08866, 115.5), (0.5468, -0.09109, 111.0), (0.5446, -0.08303, 113.5), (0.5414, -0.07452, 115.9), (0.5539, -0.0847, 108.7), (0.5523, -0.07668, 111.3), (0.5495, -0.06816, 113.9), (0.5457, -0.05929, 116.3), (0.5602, -0.07759, 106.3), (0.5593, -0.0696, 109.0), (0.5571, -0.06109, 111.6), (0.5536, -0.0522, 114.2), (0.549, -0.04311, 116.7), (0.5656, -0.06981, 103.8), (0.5653, -0.06185, 106.5), (0.5638, -0.05336, 109.2), (0.5609, -0.04446, 111.9), (0.5567, -0.03535, 114.5), (0.5514, -0.02618, 116.9), (0.5697, -0.06147, 101.2), (0.5702, -0.05353, 103.9), (0.5694, -0.04504, 106.7), (0.5672, -0.03615, 109.4), (0.5635, -0.02703, 112.1), (0.5586, -0.01784, 114.6), (0.5526, -0.008781, 117.0), (0.5726, -0.05269, 98.57), (0.5738, -0.04475, 101.3), (0.5737, -0.03627, 104.0), (0.5722, -0.02739, 106.8), (0.5693, -0.01826, 109.5), (0.5649, -0.009068, 112.2), (0.5593, -2.457e-08, 114.7), (0.5526, 0.008781, 117.0), (0.5741, -0.04363, 95.95), (0.576, -0.03568, 98.57), (0.5767, -0.0272, 101.3), (0.5759, -0.01832, 104.1), (0.5737, -0.009191, 106.8), (0.57, -3.626e-09, 109.6), (0.5649, 0.009068, 112.2), (0.5586, 0.01784, 114.6), (0.5514, 0.02618, 116.9), (0.5742, -0.03449, 93.4), (0.5768, -0.02651, 95.92), (0.5782, -0.01802, 98.57), (0.5782, -0.009129, 101.3), (0.5767, 3.742e-08, 104.1), (0.5737, 0.009191, 106.8), (0.5693, 0.01826, 109.5), (0.5635, 0.02703, 112.1), (0.5567, 0.03535, 114.5), (0.549, 0.04311, 116.7), (0.5732, -0.02541, 90.95), (0.5762, -0.0174, 93.35), (0.5782, -0.008892, 95.9), (0.5789, 6.765e-08, 98.57), (0.5782, 0.009129, 101.3), (0.5759, 0.01832, 104.1), (0.5722, 0.02739, 106.8), (0.5672, 0.03615, 109.4), (0.5609, 0.04446, 111.9), (0.5536, 0.0522, 114.2), (0.5457, 0.05929, 116.3), (0.571, -0.01656, 88.64), (0.5744, -0.00852, 90.91), (0.5769, 8.575e-08, 93.34), (0.5782, 0.008893, 95.9), (0.5782, 0.01802, 98.57), (0.5767, 0.0272, 101.3), (0.5737, 0.03627, 104.0), (0.5694, 0.04504, 106.7), (0.5638, 0.05336, 109.2), (0.5571, 0.06109, 111.7), (0.5495, 0.06816, 113.9), (0.5414, 0.07452, 115.9), (0.5679, -0.00806, 86.49), (0.5716, 7.928e-08, 88.61), (0.5744, 0.00852, 90.91), (0.5762, 0.0174, 93.35), (0.5768, 0.02651, 95.92), (0.576, 0.03568, 98.57), (0.5738, 0.04475, 101.3), (0.5702, 0.05353, 103.9), (0.5653, 0.06185, 106.5), (0.5593, 0.0696, 109.0), (0.5523, 0.07668, 111.3), (0.5446, 0.08303, 113.5), (0.5365, 0.08866, 115.5), (0.5641, 4.587e-08, 84.51), (0.5679, 0.00806, 86.49), (0.571, 0.01656, 88.64), (0.5732, 0.02541, 90.95), (0.5742, 0.03449, 93.4), (0.5741, 0.04363, 95.95), (0.5726, 0.05269, 98.57), (0.5697, 0.06147, 101.2), (0.5656, 0.06982, 103.8), (0.5602, 0.07759, 106.3), (0.5539, 0.0847, 108.7), (0.5468, 0.09109, 111.0), (0.5391, 0.09672, 113.1), (0.5311, 0.1016, 115.0), (0.507, 0.1347, 115.0), (0.5048, 0.1439, 113.1), (0.4964, 0.1439, 115.5), (0.5018, 0.153, 111.0), (0.4935, 0.1534, 113.5), (0.4844, 0.153, 115.9), (0.498, 0.1617, 108.7), (0.4898, 0.1626, 111.3), (0.4809, 0.1626, 113.9), (0.4713, 0.1617, 116.3), (0.4932, 0.1699, 106.3), (0.4853, 0.1715, 109.0), (0.4765, 0.172, 111.7), (0.467, 0.1715, 114.2), (0.4569, 0.1699, 116.7), (0.4874, 0.1774, 103.8), (0.4798, 0.1796, 106.5), (0.4712, 0.1808, 109.2), (0.4619, 0.1808, 111.9), (0.4519, 0.1796, 114.5), (0.4415, 0.1774, 116.9), (0.4808, 0.1839, 101.2), (0.4734, 0.1868, 103.9), (0.465, 0.1887, 106.7), (0.4559, 0.1893, 109.4), (0.4461, 0.1887, 112.1), (0.4358, 0.1868, 114.6), (0.4254, 0.1839, 117.0), (0.4733, 0.1893, 98.57), (0.4661, 0.193, 101.3), (0.458, 0.1955, 104.0), (0.4491, 0.1968, 106.8), (0.4395, 0.1968, 109.5), (0.4294, 0.1955, 112.2), (0.4191, 0.193, 114.7), (0.4087, 0.1893, 117.0), (0.4651, 0.1936, 95.95), (0.4582, 0.1979, 98.57), (0.4503, 0.2011, 101.3), (0.4416, 0.2032, 104.1), (0.4323, 0.2039, 106.8), (0.4224, 0.2032, 109.6), (0.4122, 0.2011, 112.2), (0.4019, 0.1979, 114.6), (0.3917, 0.1936, 116.9), (0.4565, 0.1966, 93.4), (0.4497, 0.2015, 95.92), (0.442, 0.2054, 98.57), (0.4336, 0.2081, 101.3), (0.4245, 0.2095, 104.1), (0.4148, 0.2095, 106.8), (0.4048, 0.2081, 109.5), (0.3947, 0.2054, 112.1), (0.3847, 0.2015, 114.5), (0.3749, 0.1966, 116.7), (0.4475, 0.1983, 90.95), (0.4409, 0.2037, 93.35), (0.4334, 0.2082, 95.9), (0.4251, 0.2116, 98.57), (0.4162, 0.2138, 101.3), (0.4068, 0.2145, 104.1), (0.397, 0.2138, 106.8), (0.3871, 0.2116, 109.4), (0.3773, 0.2082, 111.9), (0.3677, 0.2037, 114.2), (0.3585, 0.1983, 116.3), (0.4384, 0.199, 88.64), (0.4319, 0.2048, 90.91), (0.4245, 0.2097, 93.34), (0.4165, 0.2137, 95.9), (0.4078, 0.2165, 98.57), (0.3986, 0.2179, 101.3), (0.389, 0.2179, 104.0), (0.3794, 0.2165, 106.7), (0.3697, 0.2137, 109.2), (0.3603, 0.2097, 111.7), (0.3512, 0.2048, 113.9), (0.3427, 0.199, 115.9), (0.4294, 0.1987, 86.49), (0.4229, 0.2047, 88.61), (0.4157, 0.21, 90.91), (0.4078, 0.2145, 93.35), (0.3993, 0.2178, 95.92), (0.3903, 0.2199, 98.57), (0.381, 0.2206, 101.3), (0.3715, 0.2199, 103.9), (0.3621, 0.2178, 106.5), (0.3529, 0.2145, 109.0), (0.344, 0.21, 111.3), (0.3356, 0.2047, 113.5), (0.3277, 0.1987, 115.5), (0.4206, 0.1976, 84.51), (0.4141, 0.2037, 86.49), (0.4069, 0.2093, 88.64), (0.3992, 0.214, 90.95), (0.3909, 0.2179, 93.4), (0.3821, 0.2205, 95.95), (0.3731, 0.2219, 98.57), (0.3638, 0.2219, 101.2), (0.3546, 0.2205, 103.8), (0.3456, 0.2179, 106.3), (0.3369, 0.214, 108.7), (0.3286, 0.2093, 111.0), (0.3209, 0.2037, 113.1), (0.3137, 0.1976, 115.0), (0.2748, 0.1849, 115.0), (0.2654, 0.1857, 113.1), (0.2628, 0.1776, 115.5), (0.2559, 0.1856, 111.0), (0.2529, 0.1778, 113.5), (0.2505, 0.1691, 115.9), (0.2463, 0.1846, 108.7), (0.2429, 0.1772, 111.3), (0.2402, 0.1687, 113.9), (0.2381, 0.1592, 116.3), (0.237, 0.1826, 106.3), (0.2331, 0.1756, 109.0), (0.2299, 0.1674, 111.7), (0.2275, 0.1582, 114.2), (0.2258, 0.1481, 116.7), (0.2282, 0.1794, 103.8), (0.2237, 0.1729, 106.5), (0.2199, 0.1651, 109.2), (0.2171, 0.1562, 111.9), (0.2151, 0.1464, 114.5), (0.214, 0.1358, 116.9), (0.2199, 0.1751, 101.2), (0.2148, 0.169, 103.9), (0.2105, 0.1617, 106.7), (0.2071, 0.1531, 109.4), (0.2047, 0.1436, 112.1), (0.2032, 0.1333, 114.6), (0.2028, 0.1224, 117.0), (0.2124, 0.1697, 98.57), (0.2068, 0.164, 101.3), (0.2018, 0.1571, 104.0), (0.1978, 0.149, 106.8), (0.1949, 0.1399, 109.5), (0.193, 0.1299, 112.2), (0.1922, 0.1193, 114.7), (0.1925, 0.1082, 117.0), (0.2059, 0.1633, 95.95), (0.1996, 0.158, 98.57), (0.1941, 0.1515, 101.3), (0.1895, 0.1439, 104.1), (0.1859, 0.1352, 106.8), (0.1835, 0.1256, 109.6), (0.1823, 0.1152, 112.2), (0.1823, 0.1045, 114.6), (0.1832, 0.09345, 116.9), (0.2004, 0.156, 93.4), (0.1936, 0.151, 95.92), (0.1875, 0.1449, 98.57), (0.1823, 0.1378, 101.3), (0.1781, 0.1295, 104.1), (0.1751, 0.1203, 106.8), (0.1734, 0.1104, 109.5), (0.1729, 0.0999, 112.1), (0.1735, 0.08916, 114.5), (0.1752, 0.07837, 116.7), (0.1959, 0.148, 90.95), (0.1887, 0.1433, 93.35), (0.1821, 0.1376, 95.9), (0.1763, 0.1308, 98.57), (0.1716, 0.123, 101.3), (0.168, 0.1142, 104.1), (0.1656, 0.1047, 106.8), (0.1646, 0.09465, 109.4), (0.1648, 0.08423, 111.9), (0.1661, 0.07371, 114.2), (0.1684, 0.06329, 116.3), (0.1925, 0.1396, 88.64), (0.185, 0.1351, 90.91), (0.1779, 0.1296, 93.34), (0.1717, 0.1232, 95.9), (0.1663, 0.1158, 98.57), (0.1621, 0.1075, 101.3), (0.1592, 0.09843, 104.0), (0.1576, 0.08877, 106.7), (0.1572, 0.07874, 109.2), (0.1581, 0.06854, 111.6), (0.16, 0.0584, 113.9), (0.1629, 0.04847, 115.9), (0.19, 0.1309, 86.49), (0.1822, 0.1265, 88.61), (0.1749, 0.1213, 90.91), (0.1683, 0.1152, 93.35), (0.1625, 0.1081, 95.92), (0.1577, 0.1002, 98.57), (0.1541, 0.09161, 101.3), (0.1519, 0.0824, 103.9), (0.151, 0.07278, 106.5), (0.1513, 0.06296, 109.0), (0.1528, 0.05313, 111.3), (0.1553, 0.04348, 113.5), (0.1585, 0.03414, 115.5), (0.1883, 0.1221, 84.51), (0.1805, 0.1178, 86.49), (0.173, 0.1128, 88.64), (0.166, 0.1069, 90.95), (0.1598, 0.1002, 93.4), (0.1546, 0.09266, 95.95), (0.1505, 0.08446, 98.57), (0.1476, 0.07568, 101.2), (0.1461, 0.06648, 103.8), (0.1458, 0.05706, 106.3), (0.1468, 0.04759, 108.7), (0.1488, 0.03824, 111.0), (0.1517, 0.02916, 113.1), (0.1553, 0.02047, 115.0), (0.2922, -0.1976, 112.6), (0.2833, -0.1987, 110.7), (0.2987, -0.2037, 110.7), (0.2743, -0.199, 108.5), (0.2899, -0.2047, 108.5), (0.3058, -0.2093, 108.5), (0.2652, -0.1983, 106.2), (0.2809, -0.2048, 106.2), (0.2971, -0.21, 106.2), (0.3135, -0.214, 106.2), (0.2562, -0.1966, 103.7), (0.2719, -0.2037, 103.8), (0.2882, -0.2097, 103.8), (0.305, -0.2145, 103.8), (0.3218, -0.2179, 103.7), (0.2476, -0.1936, 101.2), (0.263, -0.2015, 101.2), (0.2794, -0.2082, 101.2), (0.2963, -0.2137, 101.2), (0.3135, -0.2178, 101.2), (0.3306, -0.2205, 101.2), (0.2395, -0.1893, 98.57), (0.2546, -0.1979, 98.57), (0.2707, -0.2054, 98.57), (0.2876, -0.2116, 98.57), (0.305, -0.2165, 98.57), (0.3224, -0.2199, 98.57), (0.3397, -0.2219, 98.57), (0.232, -0.1839, 95.94), (0.2466, -0.193, 95.88), (0.2624, -0.2011, 95.85), (0.2791, -0.2081, 95.83), (0.2965, -0.2138, 95.83), (0.3142, -0.2179, 95.85), (0.3317, -0.2206, 95.88), (0.3489, -0.2219, 95.94), (0.2253, -0.1774, 93.34), (0.2394, -0.1868, 93.22), (0.2547, -0.1955, 93.13), (0.2711, -0.2032, 93.08), (0.2883, -0.2095, 93.06), (0.3059, -0.2145, 93.08), (0.3237, -0.2179, 93.13), (0.3412, -0.2199, 93.22), (0.3581, -0.2205, 93.34), (0.2196, -0.1699, 90.81), (0.233, -0.1796, 90.62), (0.2477, -0.1887, 90.47), (0.2636, -0.1968, 90.36), (0.2805, -0.2039, 90.3), (0.298, -0.2095, 90.3), (0.3157, -0.2138, 90.36), (0.3334, -0.2165, 90.47), (0.3506, -0.2178, 90.62), (0.3672, -0.2179, 90.81), (0.2148, -0.1617, 88.41), (0.2275, -0.1715, 88.13), (0.2415, -0.1808, 87.9), (0.2569, -0.1893, 87.73), (0.2732, -0.1968, 87.62), (0.2904, -0.2032, 87.58), (0.3079, -0.2081, 87.62), (0.3256, -0.2116, 87.73), (0.343, -0.2137, 87.9), (0.3599, -0.2145, 88.13), (0.3759, -0.214, 88.41), (0.2109, -0.153, 86.16), (0.2229, -0.1626, 85.8), (0.2363, -0.172, 85.49), (0.2509, -0.1808, 85.24), (0.2666, -0.1887, 85.06), (0.2833, -0.1955, 84.97), (0.3006, -0.2011, 84.97), (0.3181, -0.2054, 85.06), (0.3355, -0.2082, 85.24), (0.3525, -0.2097, 85.49), (0.3688, -0.21, 85.8), (0.3842, -0.2093, 86.16), (0.2079, -0.1439, 84.07), (0.2192, -0.1534, 83.63), (0.2319, -0.1626, 83.24), (0.2458, -0.1715, 82.92), (0.2608, -0.1796, 82.67), (0.2769, -0.1868, 82.52), (0.2937, -0.193, 82.47), (0.3108, -0.1979, 82.52), (0.3281, -0.2015, 82.67), (0.3451, -0.2037, 82.92), (0.3615, -0.2048, 83.24), (0.3772, -0.2047, 83.63), (0.3919, -0.2037, 84.07), (0.2057, -0.1347, 82.16), (0.2164, -0.1439, 81.65), (0.2283, -0.153, 81.19), (0.2415, -0.1617, 80.79), (0.2558, -0.1699, 80.47), (0.2712, -0.1774, 80.25), (0.2874, -0.1839, 80.14), (0.3041, -0.1893, 80.14), (0.321, -0.1936, 80.25), (0.3378, -0.1966, 80.47), (0.3543, -0.1983, 80.79), (0.3701, -0.199, 81.19), (0.385, -0.1987, 81.65), (0.399, -0.1976, 82.16), (0.5244, -0.1221, 112.6), (0.5228, -0.1309, 110.7), (0.5323, -0.1178, 110.7), (0.5203, -0.1396, 108.5), (0.5305, -0.1265, 108.5), (0.5398, -0.1128, 108.5), (0.5168, -0.148, 106.2), (0.5278, -0.1351, 106.2), (0.5378, -0.1213, 106.2), (0.5467, -0.1069, 106.2), (0.5124, -0.156, 103.7), (0.524, -0.1433, 103.8), (0.5348, -0.1296, 103.8), (0.5445, -0.1152, 103.8), (0.5529, -0.1002, 103.7), (0.5069, -0.1633, 101.2), (0.5191, -0.151, 101.2), (0.5306, -0.1376, 101.2), (0.5411, -0.1232, 101.2), (0.5503, -0.1081, 101.2), (0.5581, -0.09266, 101.2), (0.5003, -0.1697, 98.57), (0.5131, -0.158, 98.57), (0.5252, -0.1449, 98.57), (0.5364, -0.1308, 98.57), (0.5464, -0.1158, 98.57), (0.555, -0.1002, 98.57), (0.5623, -0.08446, 98.57), (0.4928, -0.1751, 95.94), (0.506, -0.164, 95.88), (0.5186, -0.1515, 95.85), (0.5304, -0.1378, 95.83), (0.5412, -0.123, 95.83), (0.5506, -0.1075, 95.85), (0.5586, -0.09161, 95.88), (0.5651, -0.07568, 95.94), (0.4846, -0.1794, 93.34), (0.4979, -0.169, 93.22), (0.5109, -0.1571, 93.13), (0.5232, -0.1439, 93.08), (0.5346, -0.1295, 93.06), (0.5448, -0.1142, 93.08), (0.5536, -0.09843, 93.13), (0.5608, -0.0824, 93.22), (0.5667, -0.06648, 93.34), (0.4757, -0.1826, 90.81), (0.4891, -0.1729, 90.62), (0.5022, -0.1617, 90.47), (0.5149, -0.149, 90.36), (0.5268, -0.1352, 90.3), (0.5376, -0.1203, 90.3), (0.5471, -0.1047, 90.36), (0.5552, -0.08877, 90.47), (0.5618, -0.07278, 90.62), (0.5669, -0.05706, 90.81), (0.4664, -0.1846, 88.41), (0.4796, -0.1756, 88.13), (0.4928, -0.1651, 87.9), (0.5056, -0.1531, 87.73), (0.5179, -0.1399, 87.62), (0.5292, -0.1256, 87.58), (0.5393, -0.1104, 87.62), (0.5482, -0.09465, 87.73), (0.5555, -0.07874, 87.9), (0.5614, -0.06296, 88.13), (0.566, -0.04759, 88.41), (0.4569, -0.1856, 86.16), (0.4698, -0.1772, 85.8), (0.4828, -0.1674, 85.49), (0.4957, -0.1562, 85.24), (0.5081, -0.1436, 85.06), (0.5198, -0.1299, 84.97), (0.5304, -0.1152, 84.97), (0.5399, -0.09991, 85.06), (0.548, -0.08423, 85.24), (0.5546, -0.06854, 85.49), (0.56, -0.05313, 85.8), (0.564, -0.03824, 86.16), (0.4474, -0.1857, 84.07), (0.4599, -0.1778, 83.63), (0.4726, -0.1687, 83.24), (0.4853, -0.1582, 82.92), (0.4977, -0.1464, 82.67), (0.5095, -0.1333, 82.52), (0.5205, -0.1193, 82.47), (0.5305, -0.1045, 82.52), (0.5392, -0.08916, 82.67), (0.5466, -0.07371, 82.92), (0.5527, -0.0584, 83.24), (0.5575, -0.04348, 83.63), (0.5611, -0.02916, 84.07), (0.438, -0.1849, 82.16), (0.45, -0.1776, 81.65), (0.4623, -0.1691, 81.19), (0.4747, -0.1592, 80.79), (0.4869, -0.1481, 80.47), (0.4988, -0.1358, 80.25), (0.51, -0.1224, 80.14), (0.5203, -0.1082, 80.14), (0.5295, -0.09345, 80.25), (0.5376, -0.07837, 80.47), (0.5444, -0.06329, 80.79), (0.5499, -0.04848, 81.19), (0.5542, -0.03414, 81.65), (0.5575, -0.02047, 82.16), (0.5244, 0.1221, 112.6), (0.5323, 0.1178, 110.7), (0.5228, 0.1309, 110.7), (0.5398, 0.1128, 108.5), (0.5305, 0.1265, 108.5), (0.5203, 0.1396, 108.5), (0.5467, 0.1069, 106.2), (0.5378, 0.1213, 106.2), (0.5278, 0.1351, 106.2), (0.5168, 0.148, 106.2), (0.5529, 0.1002, 103.7), (0.5445, 0.1152, 103.8), (0.5348, 0.1296, 103.8), (0.524, 0.1433, 103.8), (0.5124, 0.156, 103.7), (0.5581, 0.09266, 101.2), (0.5503, 0.1081, 101.2), (0.5411, 0.1232, 101.2), (0.5306, 0.1376, 101.2), (0.5191, 0.151, 101.2), (0.5069, 0.1633, 101.2), (0.5623, 0.08446, 98.57), (0.555, 0.1002, 98.57), (0.5464, 0.1158, 98.57), (0.5364, 0.1308, 98.57), (0.5252, 0.1449, 98.57), (0.5131, 0.158, 98.57), (0.5003, 0.1697, 98.57), (0.5651, 0.07568, 95.94), (0.5586, 0.09161, 95.88), (0.5506, 0.1075, 95.85), (0.5412, 0.123, 95.83), (0.5304, 0.1378, 95.83), (0.5186, 0.1515, 95.85), (0.506, 0.164, 95.88), (0.4928, 0.1751, 95.94), (0.5667, 0.06648, 93.34), (0.5608, 0.0824, 93.22), (0.5536, 0.09843, 93.13), (0.5448, 0.1142, 93.08), (0.5346, 0.1295, 93.06), (0.5232, 0.1439, 93.08), (0.5109, 0.1571, 93.13), (0.4979, 0.169, 93.22), (0.4846, 0.1794, 93.34), (0.5669, 0.05706, 90.81), (0.5618, 0.07278, 90.62), (0.5552, 0.08877, 90.47), (0.5471, 0.1047, 90.36), (0.5376, 0.1203, 90.3), (0.5268, 0.1352, 90.3), (0.5149, 0.149, 90.36), (0.5022, 0.1617, 90.47), (0.4891, 0.1729, 90.62), (0.4757, 0.1826, 90.81), (0.566, 0.04759, 88.41), (0.5614, 0.06296, 88.13), (0.5555, 0.07874, 87.9), (0.5482, 0.09465, 87.73), (0.5393, 0.1104, 87.62), (0.5292, 0.1256, 87.58), (0.5179, 0.1399, 87.62), (0.5056, 0.1531, 87.73), (0.4928, 0.1651, 87.9), (0.4796, 0.1756, 88.13), (0.4664, 0.1846, 88.41), (0.564, 0.03824, 86.16), (0.56, 0.05313, 85.8), (0.5546, 0.06854, 85.49), (0.548, 0.08423, 85.24), (0.5399, 0.09991, 85.06), (0.5304, 0.1152, 84.97), (0.5198, 0.1299, 84.97), (0.5081, 0.1436, 85.06), (0.4957, 0.1562, 85.24), (0.4828, 0.1674, 85.49), (0.4698, 0.1772, 85.8), (0.4569, 0.1856, 86.16), (0.5611, 0.02916, 84.07), (0.5575, 0.04348, 83.63), (0.5527, 0.0584, 83.24), (0.5466, 0.07371, 82.92), (0.5392, 0.08916, 82.67), (0.5305, 0.1045, 82.52), (0.5205, 0.1193, 82.47), (0.5095, 0.1333, 82.52), (0.4977, 0.1464, 82.67), (0.4853, 0.1582, 82.92), (0.4726, 0.1687, 83.24), (0.4599, 0.1778, 83.63), (0.4474, 0.1857, 84.07), (0.5575, 0.02047, 82.16), (0.5542, 0.03414, 81.65), (0.5499, 0.04848, 81.19), (0.5444, 0.06329, 80.79), (0.5376, 0.07837, 80.47), (0.5295, 0.09345, 80.25), (0.5203, 0.1082, 80.14), (0.51, 0.1224, 80.14), (0.4988, 0.1358, 80.25), (0.4869, 0.1481, 80.47), (0.4747, 0.1592, 80.79), (0.4623, 0.1691, 81.19), (0.45, 0.1776, 81.65), (0.438, 0.1849, 82.16), (0.2922, 0.1976, 112.6), (0.2987, 0.2037, 110.7), (0.2833, 0.1987, 110.7), (0.3058, 0.2093, 108.5), (0.2899, 0.2047, 108.5), (0.2743, 0.199, 108.5), (0.3135, 0.214, 106.2), (0.2971, 0.21, 106.2), (0.2809, 0.2048, 106.2), (0.2652, 0.1983, 106.2), (0.3218, 0.2179, 103.7), (0.305, 0.2145, 103.8), (0.2882, 0.2097, 103.8), (0.2719, 0.2037, 103.8), (0.2562, 0.1966, 103.7), (0.3306, 0.2205, 101.2), (0.3135, 0.2178, 101.2), (0.2963, 0.2137, 101.2), (0.2794, 0.2082, 101.2), (0.263, 0.2015, 101.2), (0.2476, 0.1936, 101.2), (0.3397, 0.2219, 98.57), (0.3224, 0.2199, 98.57), (0.305, 0.2165, 98.57), (0.2876, 0.2116, 98.57), (0.2707, 0.2054, 98.57), (0.2546, 0.1979, 98.57), (0.2395, 0.1893, 98.57), (0.3489, 0.2219, 95.94), (0.3317, 0.2206, 95.88), (0.3142, 0.2179, 95.85), (0.2965, 0.2138, 95.83), (0.2791, 0.2081, 95.83), (0.2624, 0.2011, 95.85), (0.2466, 0.193, 95.88), (0.232, 0.1839, 95.94), (0.3581, 0.2205, 93.34), (0.3412, 0.2199, 93.22), (0.3237, 0.2179, 93.13), (0.3059, 0.2145, 93.08), (0.2883, 0.2095, 93.06), (0.2711, 0.2032, 93.08), (0.2547, 0.1955, 93.13), (0.2394, 0.1868, 93.22), (0.2253, 0.1774, 93.34), (0.3672, 0.2179, 90.81), (0.3506, 0.2178, 90.62), (0.3334, 0.2165, 90.47), (0.3157, 0.2138, 90.36), (0.298, 0.2095, 90.3), (0.2805, 0.2039, 90.3), (0.2636, 0.1968, 90.36), (0.2477, 0.1887, 90.47), (0.233, 0.1796, 90.62), (0.2196, 0.1699, 90.81), (0.3759, 0.214, 88.41), (0.3599, 0.2145, 88.13), (0.343, 0.2137, 87.9), (0.3256, 0.2116, 87.73), (0.3079, 0.2081, 87.62), (0.2904, 0.2032, 87.58), (0.2732, 0.1968, 87.62), (0.2569, 0.1893, 87.73), (0.2415, 0.1808, 87.9), (0.2275, 0.1715, 88.13), (0.2148, 0.1617, 88.41), (0.3842, 0.2093, 86.16), (0.3688, 0.21, 85.8), (0.3525, 0.2097, 85.49), (0.3355, 0.2082, 85.24), (0.3181, 0.2054, 85.06), (0.3006, 0.2011, 84.97), (0.2833, 0.1955, 84.97), (0.2666, 0.1887, 85.06), (0.2509, 0.1808, 85.24), (0.2363, 0.172, 85.49), (0.2229, 0.1626, 85.8), (0.2109, 0.153, 86.16), (0.3919, 0.2037, 84.07), (0.3772, 0.2047, 83.63), (0.3615, 0.2048, 83.24), (0.3451, 0.2037, 82.92), (0.3281, 0.2015, 82.67), (0.3108, 0.1979, 82.52), (0.2937, 0.193, 82.47), (0.2769, 0.1868, 82.52), (0.2608, 0.1796, 82.67), (0.2458, 0.1715, 82.92), (0.2319, 0.1626, 83.24), (0.2192, 0.1534, 83.63), (0.2079, 0.1439, 84.07), (0.399, 0.1976, 82.16), (0.385, 0.1987, 81.65), (0.3701, 0.199, 81.19), (0.3543, 0.1983, 80.79), (0.3378, 0.1966, 80.47), (0.321, 0.1936, 80.25), (0.3041, 0.1893, 80.14), (0.2874, 0.1839, 80.14), (0.2712, 0.1774, 80.25), (0.2558, 0.1699, 80.47), (0.2415, 0.1617, 80.79), (0.2283, 0.153, 81.19), (0.2164, 0.1439, 81.65), (0.2057, 0.1347, 82.16), (0.1486, -7.327e-09, 112.6), (0.1448, 0.00806, 110.7), (0.1448, -0.00806, 110.7), (0.1417, 0.01656, 108.5), (0.1411, -5.637e-09, 108.5), (0.1417, -0.01656, 108.5), (0.1396, 0.02541, 106.2), (0.1383, 0.00852, 106.2), (0.1383, -0.00852, 106.2), (0.1396, -0.02541, 106.2), (0.1385, 0.03449, 103.7), (0.1365, 0.0174, 103.8), (0.1358, -2.176e-09, 103.8), (0.1365, -0.0174, 103.8), (0.1385, -0.03449, 103.7), (0.1387, 0.04363, 101.2), (0.1359, 0.02651, 101.2), (0.1345, 0.008892, 101.2), (0.1345, -0.008892, 101.2), (0.1359, -0.02651, 101.2), (0.1387, -0.04363, 101.2), (0.1402, 0.05269, 98.57), (0.1367, 0.03568, 98.57), (0.1346, 0.01802, 98.57), (0.1338, 1.47e-09, 98.57), (0.1346, -0.01802, 98.57), (0.1367, -0.03568, 98.57), (0.1402, -0.05269, 98.57), (0.143, 0.06147, 95.94), (0.1389, 0.04475, 95.88), (0.136, 0.0272, 95.85), (0.1346, 0.009129, 95.83), (0.1346, -0.009129, 95.83), (0.136, -0.0272, 95.85), (0.1389, -0.04475, 95.88), (0.143, -0.06147, 95.94), (0.1472, 0.06981, 93.34), (0.1425, 0.05353, 93.22), (0.139, 0.03627, 93.13), (0.1368, 0.01832, 93.08), (0.136, -5.402e-09, 93.06), (0.1368, -0.01832, 93.08), (0.139, -0.03627, 93.13), (0.1425, -0.05353, 93.22), (0.1472, -0.06981, 93.34), (0.1525, 0.07759, 90.81), (0.1474, 0.06185, 90.62), (0.1434, 0.04504, 90.47), (0.1405, 0.02739, 90.36), (0.139, 0.009191, 90.3), (0.139, -0.009191, 90.3), (0.1405, -0.02739, 90.36), (0.1434, -0.04504, 90.47), (0.1474, -0.06185, 90.62), (0.1525, -0.07759, 90.81), (0.1588, 0.0847, 88.41), (0.1535, 0.0696, 88.13), (0.149, 0.05336, 87.9), (0.1456, 0.03615, 87.73), (0.1435, 0.01826, 87.62), (0.1427, -7.14e-09, 87.58), (0.1435, -0.01826, 87.62), (0.1456, -0.03615, 87.73), (0.149, -0.05336, 87.9), (0.1535, -0.0696, 88.13), (0.1588, -0.0847, 88.41), (0.1659, 0.09108, 86.16), (0.1604, 0.07668, 85.8), (0.1557, 0.06109, 85.49), (0.1519, 0.04446, 85.24), (0.1492, 0.02703, 85.06), (0.1478, 0.009068, 84.97), (0.1478, -0.009068, 84.97), (0.1492, -0.02703, 85.06), (0.1519, -0.04446, 85.24), (0.1557, -0.06109, 85.49), (0.1604, -0.07668, 85.8), (0.1659, -0.09108, 86.16), (0.1736, 0.09672, 84.07), (0.1681, 0.08303, 83.63), (0.1632, 0.06816, 83.24), (0.1591, 0.0522, 82.92), (0.156, 0.03535, 82.67), (0.1541, 0.01784, 82.52), (0.1535, 2.427e-09, 82.47), (0.1541, -0.01784, 82.52), (0.156, -0.03535, 82.67), (0.1591, -0.0522, 82.92), (0.1632, -0.06816, 83.24), (0.1681, -0.08303, 83.63), (0.1736, -0.09672, 84.07), (0.1817, 0.1016, 82.16), (0.1762, 0.08866, 81.65), (0.1713, 0.07452, 81.19), (0.1671, 0.05929, 80.79), (0.1637, 0.04311, 80.47), (0.1613, 0.02618, 80.25), (0.1601, 0.008781, 80.14), (0.1601, -0.008781, 80.14), (0.1613, -0.02618, 80.25), (0.1637, -0.04311, 80.47), (0.1671, -0.05929, 80.79), (0.1713, -0.07452, 81.19), (0.1762, -0.08866, 81.65), (0.1817, -0.1016, 82.16), (0.2098, -0.1221, 78.37), (0.2164, -0.1178, 76.25), (0.2206, -0.1309, 77.74), (0.224, -0.1128, 74.11), (0.228, -0.1265, 75.58), (0.2327, -0.1396, 77.17), (0.2326, -0.1069, 71.97), (0.2363, -0.1213, 73.4), (0.2408, -0.1351, 74.98), (0.2459, -0.148, 76.68), (0.2422, -0.1002, 69.9), (0.2458, -0.1152, 71.25), (0.25, -0.1296, 72.79), (0.2549, -0.1433, 74.48), (0.2604, -0.156, 76.29), (0.2529, -0.09266, 67.94), (0.2562, -0.1081, 69.19), (0.2602, -0.1232, 70.65), (0.2649, -0.1376, 72.3), (0.2701, -0.151, 74.1), (0.2758, -0.1633, 76.02), (0.2643, -0.08446, 66.12), (0.2675, -0.1002, 67.25), (0.2714, -0.1158, 68.62), (0.2759, -0.1308, 70.19), (0.2809, -0.1449, 71.95), (0.2863, -0.158, 73.87), (0.292, -0.1697, 75.88), (0.2764, -0.07568, 64.49), (0.2796, -0.09161, 65.49), (0.2833, -0.1075, 66.74), (0.2876, -0.123, 68.22), (0.2924, -0.1378, 69.91), (0.2976, -0.1515, 71.78), (0.3031, -0.164, 73.79), (0.3087, -0.1751, 75.88), (0.2889, -0.06648, 63.08), (0.2921, -0.0824, 63.95), (0.2958, -0.09843, 65.06), (0.3, -0.1142, 66.42), (0.3046, -0.1295, 68.01), (0.3096, -0.1439, 69.81), (0.3149, -0.1571, 71.78), (0.3202, -0.169, 73.87), (0.3256, -0.1794, 76.02), (0.3016, -0.05706, 61.92), (0.3049, -0.07278, 62.64), (0.3086, -0.08877, 63.61), (0.3127, -0.1047, 64.83), (0.3173, -0.1203, 66.31), (0.3221, -0.1352, 68.01), (0.3271, -0.149, 69.91), (0.3323, -0.1616, 71.95), (0.3374, -0.1729, 74.1), (0.3424, -0.1826, 76.29), (0.3142, -0.04759, 60.99), (0.3176, -0.06295, 61.58), (0.3214, -0.07874, 62.41), (0.3256, -0.09465, 63.49), (0.3301, -0.1104, 64.83), (0.3348, -0.1256, 66.42), (0.3397, -0.1399, 68.22), (0.3446, -0.1531, 70.19), (0.3495, -0.1651, 72.3), (0.3542, -0.1756, 74.48), (0.3587, -0.1846, 76.68), (0.3265, -0.03824, 60.3), (0.3301, -0.05313, 60.77), (0.3341, -0.06854, 61.47), (0.3384, -0.08423, 62.41), (0.3429, -0.0999, 63.61), (0.3475, -0.1152, 65.06), (0.3523, -0.1299, 66.74), (0.3571, -0.1436, 68.62), (0.3617, -0.1562, 70.65), (0.3662, -0.1674, 72.79), (0.3705, -0.1772, 74.98), (0.3744, -0.1856, 77.17), (0.3384, -0.02916, 59.82), (0.3422, -0.04348, 60.19), (0.3464, -0.0584, 60.77), (0.3507, -0.07371, 61.58), (0.3553, -0.08916, 62.64), (0.36, -0.1045, 63.95), (0.3647, -0.1193, 65.49), (0.3693, -0.1333, 67.25), (0.3739, -0.1463, 69.19), (0.3782, -0.1582, 71.25), (0.3822, -0.1687, 73.4), (0.3859, -0.1778, 75.58), (0.3893, -0.1857, 77.74), (0.3497, -0.02047, 59.54), (0.3538, -0.03414, 59.82), (0.358, -0.04847, 60.3), (0.3625, -0.06329, 60.99), (0.3672, -0.07837, 61.92), (0.3719, -0.09345, 63.08), (0.3766, -0.1082, 64.49), (0.3812, -0.1224, 66.12), (0.3857, -0.1358, 67.94), (0.3898, -0.1481, 69.9), (0.3937, -0.1592, 71.97), (0.3972, -0.1691, 74.11), (0.4004, -0.1776, 76.25), (0.4032, -0.1849, 78.37), (0.4272, -0.1771, 78.37), (0.4252, -0.1695, 76.25), (0.4389, -0.1695, 77.74), (0.4227, -0.1608, 74.1), (0.437, -0.1612, 75.58), (0.4509, -0.1608, 77.17), (0.4198, -0.1508, 71.97), (0.4346, -0.1516, 73.4), (0.4491, -0.1516, 74.98), (0.463, -0.1508, 76.68), (0.4164, -0.1395, 69.9), (0.4317, -0.1408, 71.25), (0.4468, -0.1412, 72.79), (0.4613, -0.1408, 74.48), (0.475, -0.1395, 76.29), (0.4125, -0.1271, 67.94), (0.4282, -0.1287, 69.19), (0.4438, -0.1295, 70.65), (0.459, -0.1295, 72.3), (0.4733, -0.1287, 74.1), (0.4867, -0.1271, 76.02), (0.4082, -0.1137, 66.12), (0.4242, -0.1155, 67.25), (0.4402, -0.1166, 68.62), (0.4559, -0.117, 70.19), (0.4709, -0.1166, 71.95), (0.485, -0.1155, 73.87), (0.4979, -0.1137, 75.88), (0.4036, -0.09946, 64.49), (0.4198, -0.1014, 65.49), (0.436, -0.1027, 66.74), (0.4521, -0.1034, 68.22), (0.4676, -0.1034, 69.91), (0.4823, -0.1027, 71.78), (0.4959, -0.1014, 73.79), (0.5082, -0.09946, 75.88), (0.3987, -0.08472, 63.08), (0.4149, -0.08661, 63.95), (0.4313, -0.08803, 65.06), (0.4476, -0.08892, 66.42), (0.4635, -0.08923, 68.01), (0.4788, -0.08892, 69.81), (0.493, -0.08803, 71.78), (0.5059, -0.08661, 73.87), (0.5175, -0.08472, 76.02), (0.3937, -0.06975, 61.92), (0.4097, -0.07149, 62.64), (0.426, -0.07288, 63.61), (0.4425, -0.07385, 64.83), (0.4587, -0.07436, 66.31), (0.4744, -0.07436, 68.01), (0.4891, -0.07385, 69.91), (0.5027, -0.07288, 71.95), (0.5149, -0.07149, 74.1), (0.5257, -0.06975, 76.29), (0.3886, -0.05482, 60.99), (0.4043, -0.05631, 61.58), (0.4205, -0.05755, 62.41), (0.4369, -0.0585, 63.49), (0.4532, -0.05908, 64.83), (0.4691, -0.05928, 66.42), (0.4843, -0.05908, 68.22), (0.4984, -0.0585, 70.19), (0.5112, -0.05755, 72.3), (0.5227, -0.05631, 74.48), (0.5327, -0.05482, 76.68), (0.3835, -0.04019, 60.3), (0.3988, -0.04136, 60.77), (0.4147, -0.04236, 61.47), (0.4309, -0.04317, 62.41), (0.4472, -0.04373, 63.61), (0.4632, -0.04402, 65.06), (0.4787, -0.04402, 66.74), (0.4932, -0.04373, 68.62), (0.5066, -0.04317, 70.65), (0.5186, -0.04236, 72.79), (0.5293, -0.04136, 74.98), (0.5385, -0.04019, 77.17), (0.3786, -0.02608, 59.82), (0.3934, -0.02687, 60.19), (0.4088, -0.02757, 60.77), (0.4247, -0.02815, 61.58), (0.4408, -0.02859, 62.64), (0.4568, -0.02887, 63.95), (0.4724, -0.02896, 65.49), (0.4872, -0.02887, 67.25), (0.501, -0.02859, 69.19), (0.5135, -0.02815, 71.25), (0.5248, -0.02757, 73.4), (0.5346, -0.02687, 75.58), (0.5431, -0.02608, 77.74), (0.3738, -0.01265, 59.54), (0.388, -0.01304, 59.82), (0.403, -0.0134, 60.3), (0.4185, -0.01371, 60.99), (0.4342, -0.01395, 61.92), (0.45, -0.01412, 63.08), (0.4656, -0.01421, 64.49), (0.4805, -0.01421, 66.12), (0.4946, -0.01412, 67.94), (0.5076, -0.01395, 69.9), (0.5193, -0.01371, 71.98), (0.5298, -0.0134, 74.11), (0.5389, -0.01304, 76.25), (0.5467, -0.01265, 78.37), (0.5467, 0.01265, 78.37), (0.5389, 0.01304, 76.25), (0.5431, 0.02608, 77.74), (0.5298, 0.0134, 74.11), (0.5346, 0.02687, 75.58), (0.5385, 0.04019, 77.17), (0.5193, 0.01371, 71.98), (0.5248, 0.02757, 73.4), (0.5293, 0.04136, 74.98), (0.5327, 0.05482, 76.68), (0.5076, 0.01395, 69.9), (0.5135, 0.02815, 71.25), (0.5186, 0.04236, 72.79), (0.5227, 0.05631, 74.48), (0.5257, 0.06975, 76.29), (0.4946, 0.01412, 67.94), (0.501, 0.02859, 69.19), (0.5066, 0.04317, 70.65), (0.5112, 0.05755, 72.3), (0.5149, 0.07149, 74.1), (0.5175, 0.08472, 76.02), (0.4805, 0.01421, 66.12), (0.4872, 0.02887, 67.25), (0.4932, 0.04373, 68.62), (0.4984, 0.0585, 70.19), (0.5027, 0.07288, 71.95), (0.5059, 0.08661, 73.87), (0.5082, 0.09946, 75.88), (0.4656, 0.01421, 64.49), (0.4724, 0.02896, 65.49), (0.4787, 0.04402, 66.74), (0.4843, 0.05908, 68.22), (0.4891, 0.07385, 69.91), (0.493, 0.08803, 71.78), (0.4959, 0.1014, 73.79), (0.4979, 0.1137, 75.88), (0.45, 0.01412, 63.08), (0.4568, 0.02887, 63.95), (0.4632, 0.04402, 65.06), (0.4691, 0.05928, 66.42), (0.4744, 0.07436, 68.01), (0.4788, 0.08892, 69.81), (0.4823, 0.1027, 71.78), (0.485, 0.1155, 73.87), (0.4867, 0.1271, 76.02), (0.4342, 0.01395, 61.92), (0.4408, 0.02859, 62.64), (0.4472, 0.04373, 63.61), (0.4532, 0.05908, 64.83), (0.4587, 0.07436, 66.31), (0.4635, 0.08923, 68.01), (0.4676, 0.1034, 69.91), (0.4709, 0.1166, 71.95), (0.4733, 0.1287, 74.1), (0.475, 0.1395, 76.29), (0.4185, 0.01371, 60.99), (0.4247, 0.02815, 61.58), (0.4309, 0.04317, 62.41), (0.4369, 0.0585, 63.49), (0.4425, 0.07385, 64.83), (0.4476, 0.08893, 66.42), (0.4521, 0.1034, 68.22), (0.4559, 0.117, 70.19), (0.459, 0.1295, 72.3), (0.4613, 0.1408, 74.48), (0.463, 0.1508, 76.68), (0.403, 0.0134, 60.3), (0.4088, 0.02757, 60.77), (0.4147, 0.04236, 61.47), (0.4205, 0.05755, 62.41), (0.426, 0.07288, 63.61), (0.4313, 0.08803, 65.06), (0.436, 0.1027, 66.74), (0.4402, 0.1166, 68.62), (0.4438, 0.1295, 70.65), (0.4468, 0.1412, 72.79), (0.4491, 0.1516, 74.98), (0.4509, 0.1608, 77.17), (0.388, 0.01304, 59.82), (0.3934, 0.02687, 60.19), (0.3988, 0.04136, 60.77), (0.4043, 0.05631, 61.58), (0.4097, 0.07149, 62.64), (0.4149, 0.08661, 63.95), (0.4198, 0.1014, 65.49), (0.4242, 0.1155, 67.25), (0.4282, 0.1287, 69.19), (0.4317, 0.1408, 71.25), (0.4346, 0.1516, 73.4), (0.437, 0.1612, 75.58), (0.4389, 0.1695, 77.74), (0.3738, 0.01265, 59.54), (0.3786, 0.02608, 59.82), (0.3835, 0.04019, 60.3), (0.3886, 0.05482, 60.99), (0.3937, 0.06975, 61.92), (0.3987, 0.08472, 63.08), (0.4036, 0.09946, 64.49), (0.4082, 0.1137, 66.12), (0.4125, 0.1271, 67.94), (0.4164, 0.1395, 69.9), (0.4198, 0.1508, 71.97), (0.4227, 0.1608, 74.11), (0.4252, 0.1695, 76.25), (0.4272, 0.1771, 78.37), (0.195, -0.1016, 78.37), (0.19, -0.08866, 77.74), (0.2011, -0.09672, 76.25), (0.1854, -0.07452, 77.17), (0.1964, -0.08303, 75.58), (0.2082, -0.09108, 74.11), (0.1815, -0.05929, 76.68), (0.1922, -0.06816, 74.98), (0.2039, -0.07668, 73.4), (0.2165, -0.0847, 71.97), (0.1784, -0.04311, 76.29), (0.1887, -0.0522, 74.48), (0.2002, -0.06109, 72.79), (0.2127, -0.0696, 71.25), (0.2258, -0.07759, 69.9), (0.1762, -0.02618, 76.02), (0.1861, -0.03534, 74.1), (0.1973, -0.04446, 72.3), (0.2095, -0.05335, 70.65), (0.2226, -0.06185, 69.19), (0.2363, -0.06981, 67.94), (0.1751, -0.008781, 75.88), (0.1845, -0.01784, 73.87), (0.1952, -0.02702, 71.95), (0.2071, -0.03615, 70.19), (0.22, -0.04504, 68.62), (0.2336, -0.05353, 67.25), (0.2476, -0.06147, 66.12), (0.1751, 0.008781, 75.88), (0.1839, 5.075e-08, 73.79), (0.1941, -0.009068, 71.78), (0.2056, -0.01826, 69.91), (0.2182, -0.02739, 68.22), (0.2316, -0.03627, 66.74), (0.2455, -0.04475, 65.49), (0.2597, -0.05269, 64.49), (0.1762, 0.02618, 76.02), (0.1845, 0.01784, 73.87), (0.1941, 0.009068, 71.78), (0.2051, 9.738e-08, 69.81), (0.2172, -0.009191, 68.01), (0.2303, -0.01832, 66.42), (0.244, -0.0272, 65.06), (0.2581, -0.03568, 63.95), (0.2723, -0.04363, 63.08), (0.1784, 0.04311, 76.29), (0.1861, 0.03535, 74.1), (0.1952, 0.02703, 71.95), (0.2056, 0.01826, 69.91), (0.2172, 0.009191, 68.01), (0.2299, 1.366e-07, 66.31), (0.2433, -0.009129, 64.83), (0.2572, -0.01802, 63.61), (0.2712, -0.02651, 62.64), (0.2852, -0.03449, 61.92), (0.1815, 0.05929, 76.68), (0.1887, 0.0522, 74.48), (0.1973, 0.04446, 72.3), (0.2071, 0.03615, 70.19), (0.2182, 0.02739, 68.22), (0.2303, 0.01832, 66.42), (0.2433, 0.009129, 64.83), (0.2569, 1.589e-07, 63.49), (0.2707, -0.008892, 62.41), (0.2845, -0.0174, 61.58), (0.2981, -0.02541, 60.99), (0.1854, 0.07452, 77.17), (0.1922, 0.06816, 74.98), (0.2002, 0.06109, 72.79), (0.2095, 0.05336, 70.65), (0.22, 0.04504, 68.62), (0.2316, 0.03627, 66.74), (0.244, 0.0272, 65.06), (0.2572, 0.01802, 63.61), (0.2707, 0.008893, 62.41), (0.2843, 1.462e-07, 61.47), (0.2977, -0.00852, 60.77), (0.3108, -0.01656, 60.3), (0.19, 0.08866, 77.74), (0.1964, 0.08303, 75.58), (0.2039, 0.07668, 73.4), (0.2127, 0.0696, 71.25), (0.2226, 0.06185, 69.19), (0.2336, 0.05353, 67.25), (0.2455, 0.04475, 65.49), (0.2581, 0.03568, 63.95), (0.2712, 0.02651, 62.64), (0.2845, 0.0174, 61.58), (0.2977, 0.00852, 60.77), (0.3107, 1.155e-07, 60.19), (0.3231, -0.00806, 59.82), (0.195, 0.1016, 78.37), (0.2011, 0.09672, 76.25), (0.2082, 0.09108, 74.11), (0.2165, 0.0847, 71.97), (0.2258, 0.07759, 69.9), (0.2363, 0.06981, 67.94), (0.2476, 0.06147, 66.12), (0.2597, 0.05269, 64.49), (0.2723, 0.04363, 63.08), (0.2852, 0.03449, 61.92), (0.2981, 0.02541, 60.99), (0.3108, 0.01656, 60.3), (0.3231, 0.00806, 59.82), (0.3349, 6.13e-08, 59.54), (0.4032, 0.1849, 78.37), (0.4004, 0.1776, 76.25), (0.3893, 0.1857, 77.74), (0.3972, 0.1691, 74.1), (0.3859, 0.1778, 75.58), (0.3744, 0.1856, 77.17), (0.3937, 0.1592, 71.97), (0.3822, 0.1687, 73.4), (0.3705, 0.1772, 74.98), (0.3587, 0.1846, 76.68), (0.3898, 0.1481, 69.9), (0.3782, 0.1582, 71.25), (0.3662, 0.1674, 72.79), (0.3542, 0.1756, 74.48), (0.3424, 0.1826, 76.29), (0.3857, 0.1358, 67.94), (0.3739, 0.1463, 69.19), (0.3617, 0.1562, 70.65), (0.3495, 0.1651, 72.3), (0.3374, 0.1729, 74.1), (0.3256, 0.1794, 76.02), (0.3812, 0.1224, 66.12), (0.3693, 0.1333, 67.25), (0.3571, 0.1436, 68.62), (0.3446, 0.1531, 70.19), (0.3323, 0.1616, 71.95), (0.3202, 0.169, 73.87), (0.3087, 0.1751, 75.88), (0.3766, 0.1082, 64.49), (0.3647, 0.1193, 65.49), (0.3523, 0.1299, 66.74), (0.3397, 0.1399, 68.22), (0.3271, 0.149, 69.91), (0.3149, 0.1571, 71.78), (0.3031, 0.164, 73.79), (0.292, 0.1697, 75.88), (0.3719, 0.09345, 63.08), (0.36, 0.1044, 63.95), (0.3475, 0.1152, 65.06), (0.3348, 0.1256, 66.42), (0.3221, 0.1352, 68.01), (0.3096, 0.1439, 69.81), (0.2976, 0.1515, 71.78), (0.2863, 0.158, 73.87), (0.2758, 0.1633, 76.02), (0.3672, 0.07837, 61.92), (0.3553, 0.08916, 62.64), (0.3429, 0.0999, 63.61), (0.3301, 0.1104, 64.83), (0.3173, 0.1203, 66.31), (0.3046, 0.1295, 68.01), (0.2924, 0.1378, 69.91), (0.2809, 0.1449, 71.95), (0.2701, 0.151, 74.1), (0.2604, 0.156, 76.29), (0.3625, 0.06329, 60.99), (0.3507, 0.07371, 61.58), (0.3384, 0.08423, 62.41), (0.3256, 0.09465, 63.49), (0.3127, 0.1047, 64.83), (0.3, 0.1142, 66.42), (0.2876, 0.123, 68.22), (0.2759, 0.1308, 70.19), (0.2649, 0.1376, 72.3), (0.2549, 0.1433, 74.48), (0.2459, 0.148, 76.68), (0.358, 0.04847, 60.3), (0.3464, 0.0584, 60.77), (0.3341, 0.06854, 61.47), (0.3214, 0.07874, 62.41), (0.3086, 0.08877, 63.61), (0.2958, 0.09843, 65.06), (0.2833, 0.1075, 66.74), (0.2714, 0.1158, 68.62), (0.2602, 0.1232, 70.65), (0.25, 0.1296, 72.79), (0.2408, 0.1351, 74.98), (0.2327, 0.1396, 77.17), (0.3538, 0.03414, 59.82), (0.3422, 0.04348, 60.19), (0.3301, 0.05313, 60.77), (0.3176, 0.06295, 61.58), (0.3049, 0.07278, 62.64), (0.2921, 0.0824, 63.95), (0.2796, 0.09161, 65.49), (0.2675, 0.1002, 67.25), (0.2562, 0.1081, 69.19), (0.2458, 0.1152, 71.25), (0.2363, 0.1213, 73.4), (0.228, 0.1265, 75.58), (0.2206, 0.1309, 77.74), (0.3497, 0.02047, 59.54), (0.3384, 0.02916, 59.82), (0.3265, 0.03824, 60.3), (0.3142, 0.04759, 60.99), (0.3016, 0.05706, 61.92), (0.2889, 0.06648, 63.08), (0.2764, 0.07568, 64.49), (0.2643, 0.08446, 66.12), (0.2529, 0.09266, 67.94), (0.2422, 0.1002, 69.9), (0.2326, 0.1069, 71.97), (0.224, 0.1128, 74.11), (0.2164, 0.1178, 76.25), (0.2098, 0.1221, 78.37)], [], [(24, 22, 6, 20), (3, 8, 9, 7), (7, 9, 11, 5), (5, 1, 3, 7), (1, 10, 8, 3), (5, 11, 10, 1), (0, 21, 2, 16, 18), (4, 23, 0, 18, 19), (9, 8, 12, 13), (10, 11, 15, 14), (16, 17, 13, 12), (18, 16, 12, 14), (17, 19, 15, 13), (19, 18, 14, 15), (11, 9, 13, 15), (8, 10, 14, 12), (6, 22, 4, 19, 17), (2, 20, 6, 17, 16), (21, 24, 20, 2), (0, 23, 24, 21), (23, 4, 22, 24)])
_uv = me_cube.uv_layers.new(name='UVMap')
_uv.uv.foreach_set('vector', [1.0, 1.0, -2.706e-08, 1.0, 6.037e-08, 5.277e-15, 1.0, 8.742e-08, 0.375, 0.75, 0.625, 0.75, 0.625, 1.0, 0.375, 1.0, 0.375, 0.0, 0.625, 0.0, 0.625, 0.25, 0.375, 0.25, 0.125, 0.5, 0.375, 0.5, 0.375, 0.75, 0.125, 0.75, 0.375, 0.5, 0.625, 0.5, 0.625, 0.75, 0.375, 0.75, 0.375, 0.25, 0.625, 0.25, 0.625, 0.5, 0.375, 0.5, 0.5274, 0.1, 0.5, 0.1, 0.4726, 0.1, 0.4726, 1.1, 0.5274, 1.1, 0.8734, 0.5016, 0.75, 0.5016, 0.6266, 0.5016, 0.6266, 0.5016, 0.8734, 0.5016, 0.625, 1.0, 0.625, 0.75, 0.625, 0.75, 0.625, 1.0, 0.625, 0.5, 0.625, 0.25, 0.625, 0.25, 0.625, 0.5, 0.6266, 0.7484, 0.8734, 0.7484, 0.875, 0.75, 0.625, 0.75, 0.6266, 0.5016, 0.6266, 0.7484, 0.625, 0.75, 0.625, 0.5, 0.8734, 0.7484, 0.8734, 0.5016, 0.875, 0.5, 0.875, 0.75, 0.8734, 0.5016, 0.6266, 0.5016, 0.625, 0.5, 0.875, 0.5, 0.625, 0.25, 0.625, 0.0, 0.625, 0.0, 0.625, 0.25, 0.625, 0.75, 0.625, 0.5, 0.625, 0.5, 0.625, 0.75, 0.8734, 0.7484, 0.8734, 0.625, 0.8734, 0.5016, 0.8734, 0.5016, 0.8734, 0.7484, 0.6266, 0.7484, 0.75, 0.7484, 0.8734, 0.7484, 0.8734, 0.7484, 0.6266, 0.7484, 1.0, 1.0, 5.712e-15, 1.0, 8.742e-08, 7.643e-15, 1.0, 8.742e-08, 1.0, 1.0, -2.706e-08, 1.0, 6.037e-08, -1.687e-22, 1.0, 8.742e-08, 1.0, 1.0, -2.706e-08, 1.0, 6.037e-08, -2.706e-08, 1.0, 6.037e-08])
me_cube.materials.append(mat_floor)
me_cube.use_mirror_vertex_groups = False
me_cube.update()

# ---- objects
ob_cube = bpy.data.objects.new('Cube', me_cube)

# ---- transforms, parenting, visibility, modifiers, constraints
ob_cube.location = (0.0, 0.0, 0.0)
ob_cube.scale = (-9.378, -9.378, 0.05322)
ob_cube.lock_rotations_4d = False
ob_cube.empty_display_type = 'ARROWS'
ob_cube.lineart.crease_threshold = 0.0

# ---- collection membership
col_collection.objects.link(ob_cube)

# ---- scene / render settings (as saved in the file)
scene.frame_start = 1; scene.frame_end = 250; scene.frame_set(1)
scene.render.engine = 'BLENDER_EEVEE_NEXT'
scene.cycles.sampling_pattern = 'TABULATED_SOBOL'
scene.eevee.ray_tracing_options.trace_max_roughness = 0.0
bpy.context.view_layer.update()

# ---- added for rendering (the .blend has no active camera and no usable light): camera, sun
cam_auto = bpy.data.cameras.new('AutoCamera')
cam_auto.lens = 50.0
cam_auto.sensor_width = 36.0
cam_auto.clip_end = 1000.0
ob_auto_camera = bpy.data.objects.new('AutoCamera', cam_auto)
scene.collection.objects.link(ob_auto_camera)
ob_auto_camera.location = (25.4741, -30.5689, 24.0188)
ob_auto_camera.rotation_euler = (1.09748, -7.21219e-08, 0.694738)
scene.camera = ob_auto_camera
light_auto_sun = bpy.data.lights.new('AutoSun', 'SUN')
light_auto_sun.energy = 3.0
light_auto_sun.angle = 0.0523599
ob_auto_sun = bpy.data.objects.new('AutoSun', light_auto_sun)
scene.collection.objects.link(ob_auto_sun)
ob_auto_sun.rotation_euler = (0.872665, 0.174533, 0.523599)
bpy.context.view_layer.update()
